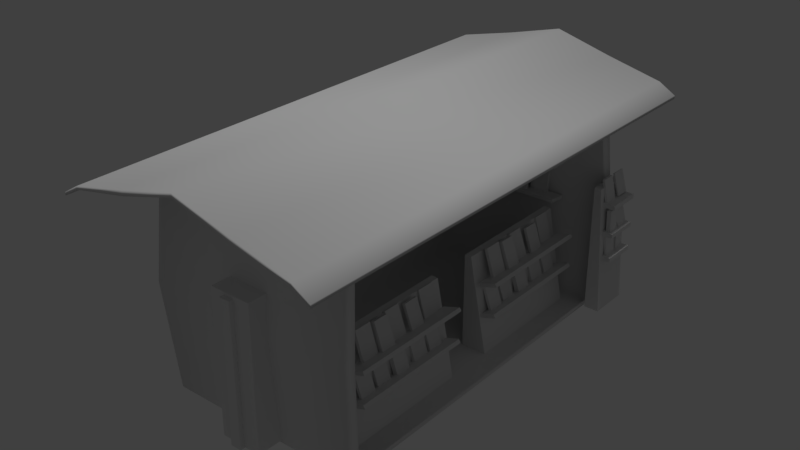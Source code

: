 # Source: 12.blend  (saved by Blender 2.79.0; exported with 4.5.12 LTS)
import bpy
from mathutils import Matrix  # noqa: F401  (used for matrix-valued properties, if any)

bpy.ops.wm.read_factory_settings(use_empty=True)
scene = bpy.context.scene
scene.name = 'Scene'

# ---- collections
col_collection_1 = bpy.data.collections.new('Collection 1'); scene.collection.children.link(col_collection_1)

# ---- materials (node trees are filled in below, after node groups)
mat_material = bpy.data.materials.new('Material')
mat_material.alpha_threshold = 0.0
mat_material.use_transparent_shadow = False
mat_material.roughness = 0.5
mat_material.specular_intensity = 0.1216

# ---- material node trees

# ---- world
world_world = bpy.data.worlds.new('World'); scene.world = world_world
world_world.color = (0.05088, 0.05088, 0.05088)
world_world.use_sun_shadow = False
world_world.sun_shadow_jitter_overblur = 0.0
world_world.cycles.sampling_method = 'MANUAL'

# ---- lights
light_hemi = bpy.data.lights.new('Hemi', 'SUN')
light_hemi.transmission_factor = 0.0
light_hemi.angle = 0.1993
light_hemi.energy = 1.0
light_hemi.shadow_buffer_clip_start = 0.5
light_hemi.shadow_soft_size = 0.1
light_hemi.shadow_cascade_max_distance = 1000.0

# ---- meshes
me_cube_001 = bpy.data.meshes.new('Cube.001')
me_cube_001.from_pydata([(-2.478, -4.504, -0.1097), (-2.478, -4.504, 5.277), (-2.478, 4.504, -0.1097), (-2.478, 4.504, 5.277), (2.488, -4.504, -0.1097), (2.488, -4.504, 5.277), (2.488, 4.504, -0.1097), (2.488, 4.504, 5.277), (2.488, 4.221, 5.179), (2.488, 4.221, 0.01205), (2.488, -4.221, 0.01205), (2.488, -4.221, 5.179), (-1.805, 4.221, 5.179), (-1.805, 4.221, 0.01205), (-1.805, -4.221, 0.01205), (-1.805, -4.221, 5.179), (-2.478, 0.0, -0.1097), (-2.478, 0.0, 5.259), (2.488, 0.0, -0.1097), (2.488, 0.0, 5.259), (2.488, 0.0, 0.01205), (2.488, 0.0, 5.218), (-1.805, 0.0, 0.01205), (-1.805, 0.0, 5.218), (-2.596, -4.748, 2.638), (-2.596, 4.748, 2.638), (2.639, 4.748, 2.638), (2.639, -4.748, 2.638), (2.639, 4.45, 2.592), (2.639, -4.45, 2.592), (-1.887, 4.45, 2.592), (-1.887, -4.45, 2.592), (-1.887, 0.0, 2.707), (-2.596, 0.0, 2.827), (1.353, -3.768, -0.004249), (1.353, -3.768, 2.379), (1.353, -0.5549, -0.004249), (1.353, -0.5549, 2.379), (1.99, -3.768, -0.004249), (1.523, -3.768, 2.379), (1.99, -0.5549, -0.004249), (1.523, -0.5549, 2.379), (1.779, -3.72, 0.8824), (1.729, -3.72, 0.9597), (1.779, -0.5948, 0.8824), (1.729, -0.5948, 0.9597), (2.211, -3.72, 1.031), (2.161, -3.72, 1.108), (2.211, -0.5948, 1.031), (2.161, -0.5948, 1.108), (-1.635, -4.052, 2.445), (-1.636, -4.036, 2.536), (1.49, -4.024, 2.457), (1.489, -4.008, 2.548), (-1.631, -4.508, 2.412), (-1.632, -4.492, 2.503), (1.494, -4.48, 2.425), (1.494, -4.464, 2.515), (1.82, -1.768, 0.9598), (1.591, -1.768, 1.662), (1.82, -1.324, 0.9598), (1.591, -1.324, 1.662), (1.896, -1.768, 0.9845), (1.667, -1.768, 1.687), (1.896, -1.324, 0.9845), (1.667, -1.324, 1.687), (0.6538, 4.358, 2.467), (0.6548, 4.442, 3.246), (1.128, 4.353, 2.466), (1.129, 4.438, 3.246), (0.6531, 4.273, 2.474), (0.654, 4.357, 3.254), (1.127, 4.268, 2.474), (1.128, 4.353, 3.254), (-0.07379, -4.22, 2.506), (-0.0728, -4.319, 3.284), (0.4002, -4.225, 2.505), (0.4012, -4.323, 3.283), (-0.07457, -4.305, 2.494), (-0.07358, -4.404, 3.272), (0.3994, -4.309, 2.493), (0.4004, -4.408, 3.271), (-1.909, -4.228, 2.698), (-1.928, -4.228, 2.789), (-1.909, 4.212, 2.698), (-1.928, 4.212, 2.789), (-1.452, -4.228, 2.678), (-1.471, -4.228, 2.769), (-1.452, 4.212, 2.678), (-1.471, 4.212, 2.769), (-1.772, -3.49, 2.711), (-1.822, -3.492, 3.494), (-1.786, -3.963, 2.708), (-1.837, -3.966, 3.491), (-1.828, -3.487, 2.7), (-1.879, -3.49, 3.483), (-1.843, -3.961, 2.697), (-1.893, -3.964, 3.48), (-2.847, -6.198, 5.198), (2.885, -6.198, 5.198), (-2.847, 6.171, 5.198), (2.885, 6.171, 5.198), (0.01884, -6.198, 5.907), (0.01884, 6.171, 5.907), (-1.414, 6.171, 5.5), (-1.414, -6.198, 5.5), (1.452, -6.198, 5.5), (1.452, 6.171, 5.5), (-2.847, 6.171, 5.276), (-2.847, -6.198, 5.276), (1.452, -6.198, 5.62), (2.885, -6.198, 5.276), (2.885, 6.171, 5.276), (-1.414, 6.171, 5.62), (-1.414, -6.198, 5.62), (0.01884, -6.198, 6.005), (1.452, 6.171, 5.62), (0.01884, 6.171, 6.005), (0.005416, 4.504, -0.1097), (0.005416, 4.504, 5.887), (0.005416, -4.504, -0.1097), (0.005416, -4.504, 5.887), (0.02141, -4.748, 2.638), (0.02141, 4.748, 2.638), (-3.269, 6.171, 4.946), (-3.269, -6.198, 4.946), (3.306, -6.198, 4.946), (3.306, 6.171, 4.946), (-3.269, 6.171, 5.024), (-3.269, -6.198, 5.024), (3.306, -6.198, 5.024), (3.306, 6.171, 5.024), (-0.3962, -5.166, -0.01773), (-0.3962, -5.166, 3.535), (-0.3962, -4.473, -0.01773), (-0.3962, -4.542, 3.535), (0.633, -5.166, -0.01773), (0.633, -5.166, 3.535), (0.633, -4.473, -0.01773), (0.633, -4.542, 3.535), (0.8741, -4.868, 4.57), (0.8741, -4.868, 5.183), (0.8741, -4.468, 4.57), (0.8741, -4.468, 5.183), (2.464, -4.868, 4.57), (2.464, -4.868, 5.183), (2.464, -4.468, 4.57), (2.464, -4.468, 5.183), (-0.05751, -5.277, -0.04064), (-0.05751, -5.277, 3.461), (-0.05751, -5.007, -0.04064), (-0.05751, -5.007, 3.461), (0.2127, -5.277, -0.04064), (0.2127, -5.277, 3.461), (0.2127, -5.007, -0.04064), (0.2127, -5.007, 3.461), (2.619, 3.962, -0.0161), (2.619, 3.962, 3.211), (2.619, 5.006, -0.0161), (2.619, 5.006, 3.211), (2.996, 3.962, -0.0161), (2.798, 3.962, 3.211), (2.996, 5.006, -0.0161), (2.798, 5.006, 3.211), (2.77, 4.065, 1.349), (2.77, 4.065, 1.459), (2.77, 4.949, 1.349), (2.77, 4.949, 1.459), (3.135, 4.065, 1.349), (3.135, 4.065, 1.459), (3.135, 4.949, 1.349), (3.135, 4.949, 1.459), (2.86, 4.598, 1.404), (2.84, 4.598, 1.971), (2.86, 4.888, 1.404), (2.84, 4.888, 1.971), (2.968, 4.598, 1.408), (2.949, 4.598, 1.975), (2.968, 4.888, 1.408), (2.949, 4.888, 1.975), (-1.909, -4.228, 3.576), (-1.928, -4.228, 3.667), (-1.909, 4.212, 3.576), (-1.928, 4.212, 3.667), (-1.452, -4.228, 3.556), (-1.471, -4.228, 3.647), (-1.452, 4.212, 3.556), (-1.471, 4.212, 3.647), (-1.909, -4.228, 4.323), (-1.928, -4.228, 4.413), (-1.909, 4.212, 4.323), (-1.928, 4.212, 4.413), (-1.452, -4.228, 4.303), (-1.471, -4.228, 4.393), (-1.452, 4.212, 4.303), (-1.471, 4.212, 4.393), (-1.772, 1.876, 2.711), (-1.822, 1.873, 3.494), (-1.786, 1.402, 2.708), (-1.837, 1.399, 3.491), (-1.828, 1.878, 2.7), (-1.879, 1.875, 3.483), (-1.843, 1.404, 2.697), (-1.893, 1.402, 3.48), (-1.772, 2.529, 2.711), (-1.822, 2.526, 3.494), (-1.786, 2.055, 2.708), (-1.837, 2.052, 3.491), (-1.828, 2.531, 2.7), (-1.879, 2.529, 3.483), (-1.843, 2.058, 2.697), (-1.893, 2.055, 3.48), (-1.772, -1.099, 2.711), (-1.822, -1.102, 3.494), (-1.786, -1.573, 2.708), (-1.837, -1.576, 3.491), (-1.828, -1.096, 2.7), (-1.879, -1.099, 3.483), (-1.843, -1.57, 2.697), (-1.893, -1.573, 3.48), (-1.772, -0.4372, 2.711), (-1.822, -0.44, 3.494), (-1.786, -0.911, 2.708), (-1.837, -0.9138, 3.491), (-1.828, -0.4346, 2.7), (-1.879, -0.4374, 3.483), (-1.843, -0.9084, 2.697), (-1.893, -0.9112, 3.48), (-1.772, 0.8809, 3.563), (-1.822, 0.8781, 4.346), (-1.786, 0.4071, 3.561), (-1.837, 0.4043, 4.344), (-1.828, 0.8836, 3.553), (-1.879, 0.8807, 4.336), (-1.843, 0.4098, 3.55), (-1.893, 0.4069, 4.333), (-1.772, -1.96, 3.563), (-1.822, -1.963, 4.346), (-1.786, -2.434, 3.561), (-1.837, -2.437, 4.344), (-1.828, -1.957, 3.553), (-1.879, -1.96, 4.336), (-1.843, -2.431, 3.55), (-1.893, -2.434, 4.333), (-1.807, 0.04861, 4.419), (-1.786, 0.04577, 5.203), (-1.822, -0.4252, 4.417), (-1.801, -0.428, 5.202), (-1.864, 0.05126, 4.414), (-1.843, 0.04841, 5.198), (-1.879, -0.4225, 4.412), (-1.858, -0.4254, 5.196), (-1.807, 3.126, 4.419), (-1.786, 3.123, 5.203), (-1.822, 2.653, 4.417), (-1.801, 2.65, 5.202), (-1.864, 3.129, 4.414), (-1.843, 3.126, 5.198), (-1.879, 2.655, 4.412), (-1.858, 2.652, 5.196), (-1.807, 0.9744, 4.419), (-1.786, 0.9715, 5.203), (-1.822, 0.5006, 4.417), (-1.801, 0.4977, 5.202), (-1.864, 0.977, 4.414), (-1.843, 0.9742, 5.198), (-1.879, 0.5032, 4.412), (-1.858, 0.5004, 5.196), (-1.807, -3.095, 4.419), (-1.786, -3.097, 5.203), (-1.822, -3.568, 4.417), (-1.801, -3.571, 5.202), (-1.864, -3.092, 4.414), (-1.843, -3.095, 5.198), (-1.879, -3.566, 4.412), (-1.858, -3.569, 5.196), (-1.635, -4.058, 3.347), (-1.636, -4.031, 3.436), (1.49, -4.028, 3.356), (1.489, -4.002, 3.445), (-1.631, -4.514, 3.367), (-1.632, -4.488, 3.455), (1.494, -4.485, 3.376), (1.494, -4.459, 3.464), (-1.635, -4.058, 4.14), (-1.636, -4.031, 4.228), (1.49, -4.028, 4.149), (1.489, -4.002, 4.237), (-1.631, -4.514, 4.159), (-1.632, -4.488, 4.248), (1.494, -4.485, 4.168), (1.494, -4.459, 4.257), (-1.635, 4.002, 2.445), (-1.636, 3.986, 2.536), (1.49, 3.974, 2.457), (1.489, 3.958, 2.548), (-1.631, 4.458, 2.412), (-1.632, 4.442, 2.503), (1.494, 4.43, 2.425), (1.494, 4.414, 2.515), (-1.635, 4.008, 3.347), (-1.636, 3.981, 3.436), (1.49, 3.978, 3.356), (1.489, 3.952, 3.445), (-1.631, 4.464, 3.367), (-1.632, 4.438, 3.455), (1.494, 4.435, 3.376), (1.494, 4.409, 3.464), (-1.635, 4.008, 4.14), (-1.636, 3.981, 4.228), (1.49, 3.978, 4.149), (1.489, 3.952, 4.237), (-1.631, 4.464, 4.159), (-1.632, 4.438, 4.248), (1.494, 4.435, 4.168), (1.494, 4.409, 4.257), (-0.8443, 4.358, 2.467), (-0.8433, 4.442, 3.246), (-0.3703, 4.353, 2.466), (-0.3693, 4.438, 3.246), (-0.8451, 4.273, 2.474), (-0.8441, 4.357, 3.254), (-0.3711, 4.268, 2.474), (-0.3701, 4.353, 3.254), (-0.01074, 4.388, 3.444), (-0.009752, 4.329, 4.226), (0.4633, 4.384, 3.443), (0.4643, 4.325, 4.225), (-0.01152, 4.303, 3.436), (-0.01053, 4.244, 4.218), (0.4625, 4.299, 3.435), (0.4635, 4.24, 4.217), (-1.421, 4.388, 4.14), (-1.42, 4.329, 4.922), (-0.9473, 4.384, 4.139), (-0.9463, 4.325, 4.921), (-1.422, 4.303, 4.132), (-1.421, 4.244, 4.914), (-0.9481, 4.299, 4.131), (-0.9471, 4.24, 4.913), (0.7925, 4.358, 4.183), (0.7935, 4.284, 4.964), (1.267, 4.354, 4.182), (1.268, 4.28, 4.963), (0.7918, 4.274, 4.173), (0.7928, 4.2, 4.954), (1.266, 4.269, 4.172), (1.267, 4.195, 4.953), (1.779, -3.72, 1.683), (1.729, -3.72, 1.761), (1.779, -0.5948, 1.683), (1.729, -0.5948, 1.761), (2.211, -3.72, 1.832), (2.161, -3.72, 1.909), (2.211, -0.5948, 1.832), (2.161, -0.5948, 1.909), (1.82, -3.368, 1.749), (1.591, -3.368, 2.452), (1.82, -2.924, 1.749), (1.591, -2.924, 2.452), (1.896, -3.368, 1.774), (1.667, -3.368, 2.477), (1.896, -2.924, 1.774), (1.667, -2.924, 2.477), (2.77, 4.065, 1.995), (2.77, 4.065, 2.105), (2.77, 4.949, 1.995), (2.77, 4.949, 2.105), (3.135, 4.065, 1.995), (3.135, 4.065, 2.105), (3.135, 4.949, 1.995), (3.135, 4.949, 2.105), (2.77, 4.065, 2.739), (2.77, 4.065, 2.849), (2.77, 4.949, 2.739), (2.77, 4.949, 2.849), (3.135, 4.065, 2.739), (3.135, 4.065, 2.849), (3.135, 4.949, 2.739), (3.135, 4.949, 2.849), (2.921, 4.15, 2.051), (2.901, 4.15, 2.63), (2.921, 4.446, 2.051), (2.901, 4.446, 2.63), (3.032, 4.15, 2.054), (3.012, 4.15, 2.634), (3.032, 4.446, 2.054), (3.012, 4.446, 2.634), (0.9778, -4.2, 4.162), (0.9788, -4.179, 4.946), (1.452, -4.204, 4.161), (1.453, -4.183, 4.945), (0.977, -4.285, 4.162), (0.978, -4.264, 4.947), (1.451, -4.29, 4.162), (1.452, -4.269, 4.946), (-1.085, -4.224, 3.37), (-1.084, -4.268, 4.154), (-0.611, -4.229, 3.369), (-0.61, -4.272, 4.153), (-1.086, -4.31, 3.364), (-1.085, -4.353, 4.148), (-0.6118, -4.314, 3.363), (-0.6108, -4.357, 4.147), (-1.795, -3.175, 3.664), (-1.832, -3.174, 4.348), (-1.798, -2.762, 3.664), (-1.836, -2.761, 4.347), (-1.869, -3.176, 3.659), (-1.907, -3.175, 4.342), (-1.872, -2.762, 3.658), (-1.91, -2.761, 4.342), (-1.795, 1.114, 3.664), (-1.832, 1.115, 4.348), (-1.798, 1.527, 3.664), (-1.836, 1.528, 4.347), (-1.869, 1.113, 3.659), (-1.907, 1.114, 4.342), (-1.872, 1.527, 3.658), (-1.91, 1.528, 4.342), (-1.795, -0.174, 2.766), (-1.832, -0.1732, 3.449), (-1.798, 0.2395, 2.765), (-1.836, 0.2403, 3.448), (-1.869, -0.1747, 2.76), (-1.907, -0.1738, 3.444), (-1.872, 0.2388, 2.76), (-1.91, 0.2397, 3.443), (-1.74, -0.9982, 4.357), (-1.777, -0.9973, 5.041), (-1.743, -0.5847, 4.356), (-1.781, -0.5838, 5.04), (-1.814, -0.9989, 4.352), (-1.852, -0.998, 5.035), (-1.818, -0.5854, 4.351), (-1.855, -0.5845, 5.034), (-1.74, 3.262, 4.357), (-1.777, 3.262, 5.041), (-1.743, 3.675, 4.356), (-1.781, 3.676, 5.04), (-1.814, 3.261, 4.352), (-1.852, 3.262, 5.035), (-1.818, 3.674, 4.351), (-1.855, 3.675, 5.034), (0.6398, 4.111, 2.515), (0.639, 4.149, 3.198), (0.2263, 4.115, 2.514), (0.2254, 4.153, 3.197), (0.6405, 4.185, 2.509), (0.6396, 4.223, 3.193), (0.227, 4.189, 2.509), (0.2261, 4.227, 3.192), (-0.8624, 4.203, 3.428), (-0.8633, 4.241, 4.111), (-1.276, 4.207, 3.427), (-1.277, 4.244, 4.111), (-0.8618, 4.277, 3.423), (-0.8626, 4.315, 4.106), (-1.275, 4.281, 3.422), (-1.276, 4.319, 4.105), (-0.165, 4.203, 4.23), (-0.1659, 4.241, 4.913), (-0.5785, 4.207, 4.229), (-0.5794, 4.244, 4.912), (-0.1643, 4.277, 4.224), (-0.1652, 4.315, 4.907), (-0.5779, 4.281, 4.223), (-0.5787, 4.319, 4.907), (-0.5854, 4.182, 4.097), (-0.5854, 4.126, 3.421), (-0.1901, 4.182, 4.097), (-0.1901, 4.126, 3.421), (-0.5854, 4.298, 4.077), (-0.5854, 4.242, 3.401), (-0.1901, 4.298, 4.077), (-0.1901, 4.242, 3.401), (1.828, -1.968, 1.785), (1.595, -1.969, 2.428), (1.825, -2.381, 1.783), (1.592, -2.382, 2.426), (1.759, -1.967, 1.758), (1.526, -1.968, 2.402), (1.755, -2.381, 1.756), (1.522, -2.382, 2.4), (1.988, -3.096, 0.9366), (1.755, -3.097, 1.58), (1.985, -3.51, 0.9348), (1.751, -3.511, 1.578), (1.918, -3.096, 0.91), (1.685, -3.097, 1.554), (1.915, -3.509, 0.9082), (1.682, -3.51, 1.552), (2.991, 4.5, 1.412), (2.935, 4.499, 1.974), (2.988, 4.158, 1.411), (2.932, 4.157, 1.974), (2.93, 4.5, 1.405), (2.874, 4.5, 1.967), (2.927, 4.159, 1.404), (2.871, 4.158, 1.966), (0.9046, -4.215, 3.406), (0.9074, -4.265, 4.189), (1.378, -4.229, 3.403), (1.381, -4.28, 4.186), (0.902, -4.271, 3.395), (0.9048, -4.322, 4.178), (1.376, -4.286, 3.392), (1.379, -4.336, 4.175), (-0.6587, -4.18, 4.179), (-0.6559, -4.23, 4.961), (-0.1849, -4.195, 4.176), (-0.182, -4.245, 4.959), (-0.6613, -4.237, 4.168), (-0.6585, -4.287, 4.951), (-0.1875, -4.251, 4.165), (-0.1847, -4.301, 4.948), (1.114, 4.238, 3.38), (1.112, 4.283, 4.073), (0.6945, 4.251, 3.377), (0.692, 4.296, 4.071), (1.117, 4.288, 3.37), (1.114, 4.333, 4.064), (0.6968, 4.301, 3.368), (0.6943, 4.346, 4.062), (1.768, -0.8403, 1.748), (1.578, -0.8428, 2.417), (1.756, -1.26, 1.743), (1.566, -1.263, 2.412), (1.721, -0.838, 1.728), (1.531, -0.8405, 2.397), (1.709, -1.258, 1.723), (1.519, -1.26, 2.392), (2.949, 4.913, 2.876), (2.792, 4.91, 3.428), (2.94, 4.566, 2.872), (2.783, 4.564, 3.424), (2.911, 4.914, 2.86), (2.754, 4.912, 3.412), (2.901, 4.568, 2.856), (2.744, 4.566, 3.407), (-1.821, 2.991, 3.562), (-1.9, 2.992, 4.24), (-1.817, 3.403, 3.562), (-1.896, 3.404, 4.24), (-1.747, 2.99, 3.569), (-1.826, 2.991, 4.248), (-1.744, 3.403, 3.569), (-1.822, 3.404, 4.248), (-1.821, -3.396, 2.712), (-1.903, -3.396, 3.417), (-1.817, -2.968, 2.712), (-1.899, -2.967, 3.417), (-1.744, -3.397, 2.72), (-1.826, -3.396, 3.424), (-1.741, -2.969, 2.72), (-1.822, -2.968, 3.424), (-1.821, 0.4111, 2.712), (-1.903, 0.412, 3.417), (-1.817, 0.8397, 2.712), (-1.899, 0.8406, 3.417), (-1.744, 0.4104, 2.72), (-1.826, 0.4113, 3.424), (-1.741, 0.839, 2.72), (-1.822, 0.8399, 3.424), (-1.821, -1.744, 3.597), (-1.903, -1.744, 4.301), (-1.817, -1.316, 3.597), (-1.899, -1.315, 4.301), (-1.744, -1.745, 3.604), (-1.826, -1.744, 4.309), (-1.741, -1.317, 3.604), (-1.822, -1.316, 4.309), (-1.825, 1.295, 4.384), (-1.859, 1.296, 5.092), (-1.821, 1.724, 4.383), (-1.855, 1.725, 5.092), (-1.748, 1.295, 4.386), (-1.782, 1.296, 5.095), (-1.744, 1.723, 4.386), (-1.778, 1.724, 5.094), (-1.825, -4.082, 4.384), (-1.859, -4.081, 5.092), (-1.821, -3.653, 4.383), (-1.855, -3.652, 5.092), (-1.748, -4.082, 4.386), (-1.782, -4.081, 5.095), (-1.744, -3.654, 4.386), (-1.778, -3.653, 5.094), (0.776, -4.333, 3.366), (0.7751, -4.367, 4.074), (0.3474, -4.329, 3.365), (0.3465, -4.364, 4.074), (0.7767, -4.256, 3.368), (0.7758, -4.29, 4.077), (0.3481, -4.252, 3.368), (0.3473, -4.286, 4.076), (1.411, -4.333, 2.517), (1.41, -4.367, 3.226), (0.9825, -4.329, 2.517), (0.9816, -4.364, 3.225), (1.412, -4.256, 2.519), (1.411, -4.29, 3.228), (0.9832, -4.252, 2.519), (0.9823, -4.286, 3.228), (-1.057, -4.333, 2.517), (-1.058, -4.367, 3.226), (-1.486, -4.329, 2.517), (-1.487, -4.364, 3.225), (-1.056, -4.256, 2.519), (-1.057, -4.29, 3.228), (-1.485, -4.252, 2.519), (-1.486, -4.286, 3.228), (1.832, -2.565, 0.9919), (1.613, -2.566, 1.607), (1.835, -2.96, 0.9925), (1.617, -2.96, 1.608), (1.899, -2.564, 1.014), (1.68, -2.565, 1.63), (1.903, -2.959, 1.015), (1.684, -2.96, 1.631), (1.832, -0.8546, 0.9919), (1.613, -0.8554, 1.607), (1.835, -1.249, 0.9925), (1.617, -1.25, 1.608), (1.899, -0.8539, 1.014), (1.68, -0.8547, 1.63), (1.903, -1.249, 1.015), (1.684, -1.249, 1.631), (2.967, 4.903, 2.02), (2.811, 4.902, 2.605), (2.97, 4.537, 2.02), (2.815, 4.536, 2.606), (3.031, 4.904, 2.036), (2.875, 4.903, 2.621), (3.034, 4.538, 2.036), (2.879, 4.537, 2.621), (-1.839, -2.876, 2.779), (-1.913, -2.876, 3.514), (-1.839, -2.432, 2.779), (-1.913, -2.432, 3.514), (-1.759, -2.876, 2.787), (-1.833, -2.876, 3.522), (-1.759, -2.432, 2.787), (-1.833, -2.432, 3.522), (-1.861, 2.63, 2.78), (-1.89, 2.63, 3.518), (-1.861, 3.074, 2.78), (-1.89, 3.074, 3.518), (-1.781, 2.63, 2.783), (-1.81, 2.63, 3.521), (-1.781, 3.074, 2.783), (-1.81, 3.074, 3.521), (-1.867, 1.672, 3.565), (-1.88, 1.672, 4.262), (-1.867, 2.091, 3.565), (-1.88, 2.091, 4.262), (-1.792, 1.672, 3.566), (-1.804, 1.672, 4.263), (-1.792, 2.091, 3.566), (-1.804, 2.091, 4.263), (-1.867, -1.095, 3.565), (-1.88, -1.095, 4.262), (-1.867, -0.6762, 3.565), (-1.88, -0.6762, 4.262), (-1.792, -1.095, 3.566), (-1.804, -1.095, 4.263), (-1.792, -0.6762, 3.566), (-1.804, -0.6762, 4.263), (-1.867, -2.173, 4.391), (-1.88, -2.173, 5.088), (-1.867, -1.754, 4.391), (-1.88, -1.754, 5.088), (-1.792, -2.173, 4.392), (-1.804, -2.173, 5.089), (-1.792, -1.754, 4.392), (-1.804, -1.754, 5.089), (0.8873, -4.251, 4.224), (0.8873, -4.263, 4.921), (0.4683, -4.251, 4.224), (0.4683, -4.263, 4.921), (0.8873, -4.175, 4.225), (0.8873, -4.188, 4.922), (0.4683, -4.175, 4.225), (0.4683, -4.188, 4.922), (-0.8012, -4.251, 4.224), (-0.8012, -4.263, 4.921), (-1.22, -4.251, 4.224), (-1.22, -4.263, 4.921), (-0.8012, -4.175, 4.225), (-0.8012, -4.188, 4.922), (-1.22, -4.175, 4.225), (-1.22, -4.188, 4.922), (-0.1965, -4.379, 2.521), (-0.1965, -4.391, 3.219), (-0.6156, -4.379, 2.521), (-0.6156, -4.391, 3.219), (-0.1965, -4.303, 2.523), (-0.1965, -4.316, 3.22), (-0.6156, -4.303, 2.523), (-0.6156, -4.316, 3.22), (2.853, 4.112, 2.814), (2.723, 4.112, 3.391), (2.853, 4.467, 2.814), (2.723, 4.467, 3.391), (2.916, 4.112, 2.828), (2.786, 4.112, 3.405), (2.916, 4.467, 2.828), (2.786, 4.467, 3.405), (1.855, -2.875, 1.787), (1.627, -2.875, 2.426), (1.855, -2.479, 1.787), (1.627, -2.479, 2.426), (1.962, -2.875, 1.837), (1.734, -2.875, 2.475), (1.962, -2.479, 1.837), (1.734, -2.479, 2.475), (1.855, -2.414, 0.9701), (1.627, -2.414, 1.609), (1.855, -2.019, 0.9701), (1.627, -2.019, 1.609), (1.962, -2.414, 1.02), (1.734, -2.414, 1.658), (1.962, -2.019, 1.02), (1.734, -2.019, 1.658), (-1.729, -2.348, 2.782), (-1.852, -2.348, 3.449), (-1.729, -1.953, 2.782), (-1.852, -1.953, 3.449), (-1.616, -2.348, 2.814), (-1.739, -2.348, 3.481), (-1.616, -1.953, 2.814), (-1.739, -1.953, 3.481), (-1.745, 0.9244, 2.748), (-1.838, 0.9244, 3.42), (-1.745, 1.32, 2.748), (-1.838, 1.32, 3.42), (-1.63, 0.9244, 2.775), (-1.723, 0.9244, 3.446), (-1.63, 1.32, 2.775), (-1.723, 1.32, 3.446), (-1.745, 3.169, 2.748), (-1.838, 3.169, 3.42), (-1.745, 3.564, 2.748), (-1.838, 3.564, 3.42), (-1.63, 3.169, 2.775), (-1.723, 3.169, 3.446), (-1.63, 3.564, 2.775), (-1.723, 3.564, 3.446), (-1.745, 2.159, 3.57), (-1.838, 2.159, 4.242), (-1.745, 2.555, 3.57), (-1.838, 2.555, 4.242), (-1.63, 2.159, 3.597), (-1.723, 2.159, 4.269), (-1.63, 2.555, 3.597), (-1.723, 2.555, 4.269), (-1.745, -0.582, 3.57), (-1.838, -0.582, 4.242), (-1.745, -0.1867, 3.57), (-1.838, -0.1867, 4.242), (-1.63, -0.582, 3.597), (-1.723, -0.582, 4.269), (-1.63, -0.1867, 3.597), (-1.723, -0.1867, 4.269), (-1.745, -2.941, 4.365), (-1.838, -2.941, 5.037), (-1.745, -2.546, 4.365), (-1.838, -2.546, 5.037), (-1.63, -2.941, 4.392), (-1.723, -2.941, 5.064), (-1.63, -2.546, 4.392), (-1.723, -2.546, 5.064), (-1.745, -3.638, 3.612), (-1.838, -3.638, 4.284), (-1.745, -3.243, 3.612), (-1.838, -3.243, 4.284), (-1.63, -3.638, 3.639), (-1.723, -3.638, 4.31), (-1.63, -3.243, 3.639), (-1.723, -3.243, 4.31), (-1.745, 1.822, 4.35), (-1.838, 1.822, 5.022), (-1.745, 2.217, 4.35), (-1.838, 2.217, 5.022), (-1.63, 1.822, 4.377), (-1.723, 1.822, 5.049), (-1.63, 2.217, 4.377), (-1.723, 2.217, 5.049), (0.3154, -4.267, 4.202), (0.3154, -4.324, 4.878), (-0.07988, -4.267, 4.202), (-0.07988, -4.324, 4.878), (0.3154, -4.151, 4.223), (0.3154, -4.207, 4.899), (-0.07988, -4.151, 4.223), (-0.07988, -4.207, 4.899), (-1.358, 4.182, 3.176), (-1.358, 4.126, 2.5), (-0.9626, 4.182, 3.176), (-0.9626, 4.126, 2.5), (-1.358, 4.298, 3.155), (-1.358, 4.242, 2.48), (-0.9626, 4.298, 3.155), (-0.9626, 4.242, 2.48), (0.8741, 4.884, 4.57), (0.8741, 4.884, 5.183), (0.8741, 4.484, 4.57), (0.8741, 4.484, 5.183), (2.464, 4.884, 4.57), (2.464, 4.884, 5.183), (2.464, 4.484, 4.57), (2.464, 4.484, 5.183), (0.2772, -4.267, 3.389), (0.2772, -4.324, 4.065), (-0.1181, -4.267, 3.389), (-0.1181, -4.324, 4.065), (0.2772, -4.151, 3.41), (0.2772, -4.207, 4.085), (-0.1181, -4.151, 3.41), (-0.1181, -4.207, 4.085), (0.8498, -4.407, 2.482), (0.8498, -4.464, 3.158), (0.4545, -4.407, 2.482), (0.4545, -4.464, 3.158), (0.8498, -4.291, 2.503), (0.8498, -4.347, 3.178), (0.4545, -4.291, 2.503), (0.4545, -4.347, 3.178), (1.832, -1.458, 1.754), (1.613, -1.459, 2.37), (1.835, -1.853, 1.755), (1.617, -1.854, 2.371), (1.899, -1.457, 1.777), (1.68, -1.458, 2.393), (1.903, -1.852, 1.778), (1.684, -1.853, 2.393), (1.0, 4.701, 2.02), (1.001, 4.711, 2.804), (1.474, 4.705, 2.019), (1.475, 4.715, 2.803), (0.9994, 4.786, 2.017), (1.0, 4.796, 2.802), (1.473, 4.79, 2.016), (1.474, 4.8, 2.801), (-1.635, 4.927, 1.995), (-1.636, 4.943, 2.086), (1.49, 4.956, 2.007), (1.489, 4.972, 2.098), (-1.631, 4.602, 1.962), (-1.632, 4.618, 2.053), (1.494, 4.63, 1.974), (1.494, 4.646, 2.065), (-1.635, 4.922, 2.897), (-1.636, 4.948, 2.985), (1.49, 4.952, 2.905), (1.489, 4.978, 2.994), (-1.631, 4.596, 2.916), (-1.632, 4.622, 3.005), (1.494, 4.625, 2.925), (1.494, 4.651, 3.013), (-1.635, 4.922, 3.689), (-1.636, 4.948, 3.778), (1.49, 4.952, 3.698), (1.489, 4.978, 3.786), (-1.631, 4.596, 3.709), (-1.632, 4.622, 3.797), (1.494, 4.625, 3.717), (1.494, 4.651, 3.806), (-0.498, 4.7, 2.02), (-0.497, 4.711, 2.804), (-0.02396, 4.705, 2.019), (-0.02297, 4.715, 2.803), (-0.4987, 4.786, 2.017), (-0.4978, 4.796, 2.802), (-0.02474, 4.79, 2.016), (-0.02375, 4.8, 2.801), (-0.01074, 4.693, 2.985), (-0.009752, 4.569, 3.759), (0.4633, 4.697, 2.985), (0.4643, 4.573, 3.759), (-0.01152, 4.771, 2.993), (-0.01053, 4.703, 3.775), (0.4625, 4.776, 2.993), (0.4635, 4.708, 3.775), (-1.421, 4.693, 3.681), (-1.42, 4.569, 4.455), (-0.9473, 4.697, 3.681), (-0.9463, 4.573, 4.455), (-1.422, 4.777, 3.693), (-1.421, 4.653, 4.467), (-0.9481, 4.782, 3.693), (-0.9471, 4.658, 4.467), (0.7925, 4.723, 3.722), (0.7935, 4.613, 4.499), (1.267, 4.727, 3.722), (1.268, 4.617, 4.498), (0.7918, 4.807, 3.732), (0.7928, 4.698, 4.509), (1.266, 4.812, 3.732), (1.267, 4.702, 4.509), (0.6398, 4.831, 2.064), (0.639, 4.793, 2.747), (0.2263, 4.827, 2.063), (0.2254, 4.789, 2.747), (0.6405, 4.757, 2.059), (0.6396, 4.719, 2.742), (0.227, 4.753, 2.058), (0.2261, 4.715, 2.741), (-0.8624, 4.857, 2.977), (-0.8633, 4.819, 3.661), (-1.276, 4.853, 2.977), (-1.277, 4.816, 3.66), (-0.8618, 4.783, 2.972), (-0.8626, 4.745, 3.655), (-1.275, 4.779, 2.971), (-1.276, 4.741, 3.655), (-0.165, 4.765, 3.779), (-0.1659, 4.728, 4.462), (-0.5785, 4.762, 3.778), (-0.5794, 4.724, 4.461), (-0.1643, 4.691, 3.773), (-0.1652, 4.653, 4.457), (-0.5779, 4.687, 3.773), (-0.5787, 4.65, 4.456), (-0.5854, 4.791, 3.646), (-0.5854, 4.848, 2.971), (-0.1901, 4.791, 3.646), (-0.1901, 4.848, 2.971), (-0.5854, 4.675, 3.626), (-0.5854, 4.731, 2.95), (-0.1901, 4.675, 3.626), (-0.1901, 4.731, 2.95), (1.114, 4.822, 2.929), (1.112, 4.777, 3.623), (0.6945, 4.809, 2.926), (0.692, 4.764, 3.62), (1.117, 4.771, 2.92), (1.114, 4.727, 3.613), (0.6968, 4.759, 2.917), (0.6943, 4.714, 3.611), (-1.358, 4.791, 2.725), (-1.358, 4.848, 2.049), (-0.9626, 4.791, 2.725), (-0.9626, 4.848, 2.049), (-1.358, 4.675, 2.705), (-1.358, 4.731, 2.029), (-0.9626, 4.675, 2.705), (-0.9626, 4.731, 2.029), (0.1598, 4.182, 4.873), (0.1598, 4.126, 4.197), (0.5552, 4.182, 4.873), (0.5552, 4.126, 4.197), (0.1598, 4.298, 4.852), (0.1598, 4.242, 4.176), (0.5552, 4.298, 4.852), (0.5552, 4.242, 4.176), (0.1598, 4.692, 4.43), (0.1598, 4.749, 3.755), (0.5552, 4.692, 4.43), (0.5552, 4.749, 3.755), (0.1598, 4.576, 4.41), (0.1598, 4.633, 3.734), (0.5552, 4.576, 4.41), (0.5552, 4.633, 3.734), (1.0, 4.701, 0.2503), (1.001, 4.711, 1.035), (1.474, 4.705, 0.2496), (1.475, 4.715, 1.034), (0.9994, 4.786, 0.2478), (1.0, 4.796, 1.032), (1.473, 4.79, 0.247), (1.474, 4.8, 1.032), (-1.635, 4.927, 0.2253), (-1.636, 4.943, 0.3162), (1.49, 4.956, 0.2374), (1.489, 4.972, 0.3283), (-1.631, 4.602, 0.1924), (-1.632, 4.618, 0.2833), (1.494, 4.63, 0.2045), (1.494, 4.646, 0.2954), (-1.635, 4.922, 1.127), (-1.636, 4.948, 1.216), (1.49, 4.952, 1.136), (1.489, 4.978, 1.225), (-1.631, 4.596, 1.147), (-1.632, 4.622, 1.235), (1.494, 4.625, 1.155), (1.494, 4.651, 1.244), (-0.498, 4.7, 0.2503), (-0.497, 4.711, 1.035), (-0.02396, 4.705, 0.2496), (-0.02297, 4.715, 1.034), (-0.4987, 4.786, 0.2477), (-0.4978, 4.796, 1.032), (-0.02474, 4.79, 0.247), (-0.02375, 4.8, 1.032), (-0.01074, 4.693, 1.215), (-0.009752, 4.569, 1.99), (0.4633, 4.697, 1.215), (0.4643, 4.573, 1.99), (-0.01152, 4.771, 1.224), (-0.01053, 4.703, 2.006), (0.4625, 4.776, 1.224), (0.4635, 4.708, 2.005), (-0.8624, 4.857, 1.208), (-0.8633, 4.819, 1.891), (-1.276, 4.853, 1.207), (-1.277, 4.816, 1.891), (-0.8618, 4.783, 1.203), (-0.8626, 4.745, 1.886), (-1.275, 4.779, 1.202), (-1.276, 4.741, 1.885), (-0.5854, 4.791, 1.877), (-0.5854, 4.848, 1.201), (-0.1901, 4.791, 1.877), (-0.1901, 4.848, 1.201), (-0.5854, 4.675, 1.856), (-0.5854, 4.731, 1.181), (-0.1901, 4.675, 1.856), (-0.1901, 4.731, 1.181), (1.114, 4.822, 1.159), (1.112, 4.777, 1.853), (0.6945, 4.809, 1.157), (0.692, 4.764, 1.851), (1.117, 4.771, 1.15), (1.114, 4.727, 1.844), (0.6968, 4.759, 1.148), (0.6943, 4.714, 1.842), (-1.358, 4.791, 0.9558), (-1.358, 4.848, 0.28), (-0.9626, 4.791, 0.9558), (-0.9626, 4.848, 0.28), (-1.358, 4.675, 0.9353), (-1.358, 4.731, 0.2595), (-0.9626, 4.675, 0.9353), (-0.9626, 4.731, 0.2595), (1.353, 0.6488, -0.004249), (1.353, 0.6488, 2.379), (1.353, 3.861, -0.004249), (1.353, 3.861, 2.379), (1.99, 0.6488, -0.004249), (1.523, 0.6488, 2.379), (1.99, 3.861, -0.004249), (1.523, 3.861, 2.379), (1.779, 0.6961, 0.8824), (1.729, 0.6961, 0.9597), (1.779, 3.822, 0.8824), (1.729, 3.822, 0.9597), (2.211, 0.6961, 1.031), (2.161, 0.6961, 1.108), (2.211, 3.822, 1.031), (2.161, 3.822, 1.108), (1.82, 2.648, 0.9598), (1.591, 2.648, 1.662), (1.82, 3.092, 0.9598), (1.591, 3.092, 1.662), (1.896, 2.648, 0.9845), (1.667, 2.648, 1.687), (1.896, 3.092, 0.9845), (1.667, 3.092, 1.687), (1.779, 0.6961, 1.683), (1.729, 0.6961, 1.761), (1.779, 3.822, 1.683), (1.729, 3.822, 1.761), (2.211, 0.6961, 1.832), (2.161, 0.6961, 1.909), (2.211, 3.822, 1.832), (2.161, 3.822, 1.909), (1.82, 1.048, 1.749), (1.591, 1.048, 2.452), (1.82, 1.492, 1.749), (1.591, 1.492, 2.452), (1.896, 1.048, 1.774), (1.667, 1.048, 2.477), (1.896, 1.492, 1.774), (1.667, 1.492, 2.477), (1.828, 2.449, 1.785), (1.595, 2.448, 2.428), (1.825, 2.035, 1.783), (1.592, 2.034, 2.426), (1.759, 2.449, 1.758), (1.526, 2.448, 2.402), (1.755, 2.036, 1.756), (1.522, 2.035, 2.4), (1.988, 1.32, 0.9366), (1.755, 1.319, 1.58), (1.985, 0.9064, 0.9348), (1.751, 0.9055, 1.578), (1.918, 1.321, 0.91), (1.685, 1.32, 1.554), (1.915, 0.9071, 0.9082), (1.682, 0.9062, 1.552), (1.768, 3.576, 1.748), (1.578, 3.574, 2.417), (1.756, 3.156, 1.743), (1.566, 3.154, 2.412), (1.721, 3.578, 1.728), (1.531, 3.576, 2.397), (1.709, 3.159, 1.723), (1.519, 3.156, 2.392), (1.832, 1.852, 0.9919), (1.613, 1.851, 1.607), (1.835, 1.457, 0.9925), (1.617, 1.456, 1.608), (1.899, 1.852, 1.014), (1.68, 1.851, 1.63), (1.903, 1.457, 1.015), (1.684, 1.457, 1.631), (1.832, 3.562, 0.9919), (1.613, 3.561, 1.607), (1.835, 3.167, 0.9925), (1.617, 3.166, 1.608), (1.899, 3.562, 1.014), (1.68, 3.562, 1.63), (1.903, 3.168, 1.015), (1.684, 3.167, 1.631), (1.855, 1.542, 1.787), (1.627, 1.542, 2.426), (1.855, 1.937, 1.787), (1.627, 1.937, 2.426), (1.962, 1.542, 1.837), (1.734, 1.542, 2.475), (1.962, 1.937, 1.837), (1.734, 1.937, 2.475), (1.855, 2.002, 0.9701), (1.627, 2.002, 1.609), (1.855, 2.397, 0.9701), (1.627, 2.397, 1.609), (1.962, 2.002, 1.02), (1.734, 2.002, 1.658), (1.962, 2.397, 1.02), (1.734, 2.397, 1.658), (1.832, 2.958, 1.754), (1.613, 2.957, 2.37), (1.835, 2.564, 1.755), (1.617, 2.563, 2.371), (1.899, 2.959, 1.777), (1.68, 2.958, 2.393), (1.903, 2.564, 1.778), (1.684, 2.563, 2.393)], [], [(33, 17, 3, 25), (123, 119, 7, 26), (19, 5, 11, 21), (122, 121, 1, 24), (21, 11, 15, 23), (26, 7, 8, 28), (27, 4, 10, 29), (18, 6, 9, 20), (32, 23, 15, 31), (28, 8, 12, 30), (29, 10, 14, 31), (20, 9, 13, 22), (10, 20, 22, 14), (30, 12, 23, 32), (4, 18, 20, 10), (8, 21, 23, 12), (7, 19, 21, 8), (24, 1, 17, 33), (0, 24, 33, 16), (13, 30, 32, 22), (11, 29, 31, 15), (9, 28, 30, 13), (22, 32, 31, 14), (5, 27, 29, 11), (6, 26, 28, 9), (120, 122, 24, 0), (118, 123, 26, 6), (16, 33, 25, 2), (34, 35, 37, 36), (36, 37, 41, 40), (40, 41, 39, 38), (38, 39, 35, 34), (41, 37, 35, 39), (44, 45, 49, 48), (48, 49, 47, 46), (44, 48, 46, 42), (49, 45, 43, 47), (42, 46, 47, 43), (50, 51, 53, 52), (52, 53, 57, 56), (52, 56, 54, 50), (57, 53, 51, 55), (50, 54, 55, 51), (60, 61, 65, 64), (64, 65, 63, 62), (62, 63, 59, 58), (65, 61, 59, 63), (68, 69, 73, 72), (72, 73, 71, 70), (70, 71, 67, 66), (73, 69, 67, 71), (74, 75, 77, 76), (76, 77, 81, 80), (78, 79, 75, 74), (81, 77, 75, 79), (84, 85, 89, 88), (88, 89, 87, 86), (86, 87, 83, 82), (84, 88, 86, 82), (89, 85, 83, 87), (90, 91, 93, 92), (92, 93, 97, 96), (94, 95, 91, 90), (97, 93, 91, 95), (106, 107, 101, 99), (105, 104, 103, 102), (98, 100, 104, 105), (102, 103, 107, 106), (110, 111, 112, 116), (114, 115, 117, 113), (109, 114, 113, 108), (115, 110, 116, 117), (106, 99, 111, 110), (98, 105, 114, 109), (107, 103, 117, 116), (101, 112, 131, 127), (104, 100, 108, 113), (102, 106, 110, 115), (98, 109, 129, 125), (103, 104, 113, 117), (105, 102, 115, 114), (101, 107, 116, 112), (2, 25, 123, 118), (4, 27, 122, 120), (27, 5, 121, 122), (25, 3, 119, 123), (126, 127, 131, 130), (124, 125, 129, 128), (111, 99, 126, 130), (112, 111, 130, 131), (99, 101, 127, 126), (109, 108, 128, 129), (108, 100, 124, 128), (100, 98, 125, 124), (132, 133, 135, 134), (138, 139, 137, 136), (136, 137, 133, 132), (139, 135, 133, 137), (140, 141, 143, 142), (146, 147, 145, 144), (144, 145, 141, 140), (142, 146, 144, 140), (147, 143, 141, 145), (148, 149, 151, 150), (154, 155, 153, 152), (152, 153, 149, 148), (155, 151, 149, 153), (156, 157, 159, 158), (158, 159, 163, 162), (162, 163, 161, 160), (160, 161, 157, 156), (163, 159, 157, 161), (166, 167, 171, 170), (170, 171, 169, 168), (168, 169, 165, 164), (166, 170, 168, 164), (171, 167, 165, 169), (174, 175, 179, 178), (178, 179, 177, 176), (176, 177, 173, 172), (179, 175, 173, 177), (182, 183, 187, 186), (186, 187, 185, 184), (184, 185, 181, 180), (182, 186, 184, 180), (187, 183, 181, 185), (190, 191, 195, 194), (194, 195, 193, 192), (192, 193, 189, 188), (190, 194, 192, 188), (195, 191, 189, 193), (196, 197, 199, 198), (198, 199, 203, 202), (200, 201, 197, 196), (203, 199, 197, 201), (204, 205, 207, 206), (206, 207, 211, 210), (208, 209, 205, 204), (211, 207, 205, 209), (212, 213, 215, 214), (214, 215, 219, 218), (216, 217, 213, 212), (219, 215, 213, 217), (220, 221, 223, 222), (222, 223, 227, 226), (224, 225, 221, 220), (227, 223, 221, 225), (228, 229, 231, 230), (230, 231, 235, 234), (232, 233, 229, 228), (235, 231, 229, 233), (236, 237, 239, 238), (238, 239, 243, 242), (240, 241, 237, 236), (243, 239, 237, 241), (244, 245, 247, 246), (246, 247, 251, 250), (248, 249, 245, 244), (251, 247, 245, 249), (252, 253, 255, 254), (254, 255, 259, 258), (256, 257, 253, 252), (259, 255, 253, 257), (260, 261, 263, 262), (262, 263, 267, 266), (264, 265, 261, 260), (267, 263, 261, 265), (268, 269, 271, 270), (270, 271, 275, 274), (272, 273, 269, 268), (275, 271, 269, 273), (276, 277, 279, 278), (278, 279, 283, 282), (278, 282, 280, 276), (283, 279, 277, 281), (276, 280, 281, 277), (284, 285, 287, 286), (286, 287, 291, 290), (286, 290, 288, 284), (291, 287, 285, 289), (284, 288, 289, 285), (292, 294, 295, 293), (294, 298, 299, 295), (294, 292, 296, 298), (299, 297, 293, 295), (292, 293, 297, 296), (300, 302, 303, 301), (302, 306, 307, 303), (302, 300, 304, 306), (307, 305, 301, 303), (300, 301, 305, 304), (308, 310, 311, 309), (310, 314, 315, 311), (310, 308, 312, 314), (315, 313, 309, 311), (308, 309, 313, 312), (318, 319, 323, 322), (322, 323, 321, 320), (320, 321, 317, 316), (323, 319, 317, 321), (326, 327, 331, 330), (330, 331, 329, 328), (328, 329, 325, 324), (331, 327, 325, 329), (334, 335, 339, 338), (338, 339, 337, 336), (336, 337, 333, 332), (339, 335, 333, 337), (342, 343, 347, 346), (346, 347, 345, 344), (344, 345, 341, 340), (347, 343, 341, 345), (350, 351, 355, 354), (354, 355, 353, 352), (350, 354, 352, 348), (355, 351, 349, 353), (348, 352, 353, 349), (358, 359, 363, 362), (362, 363, 361, 360), (360, 361, 357, 356), (363, 359, 357, 361), (366, 367, 371, 370), (370, 371, 369, 368), (368, 369, 365, 364), (366, 370, 368, 364), (371, 367, 365, 369), (374, 375, 379, 378), (378, 379, 377, 376), (376, 377, 373, 372), (374, 378, 376, 372), (379, 375, 373, 377), (382, 383, 387, 386), (386, 387, 385, 384), (384, 385, 381, 380), (387, 383, 381, 385), (388, 389, 391, 390), (390, 391, 395, 394), (392, 393, 389, 388), (395, 391, 389, 393), (396, 397, 399, 398), (398, 399, 403, 402), (400, 401, 397, 396), (403, 399, 397, 401), (404, 406, 407, 405), (406, 410, 411, 407), (408, 404, 405, 409), (411, 409, 405, 407), (412, 414, 415, 413), (414, 418, 419, 415), (416, 412, 413, 417), (419, 417, 413, 415), (420, 422, 423, 421), (422, 426, 427, 423), (424, 420, 421, 425), (427, 425, 421, 423), (428, 430, 431, 429), (430, 434, 435, 431), (432, 428, 429, 433), (435, 433, 429, 431), (436, 438, 439, 437), (438, 442, 443, 439), (440, 436, 437, 441), (443, 441, 437, 439), (444, 445, 447, 446), (446, 447, 451, 450), (448, 449, 445, 444), (451, 447, 445, 449), (452, 453, 455, 454), (454, 455, 459, 458), (456, 457, 453, 452), (459, 455, 453, 457), (460, 461, 463, 462), (462, 463, 467, 466), (464, 465, 461, 460), (467, 463, 461, 465), (468, 470, 474, 472), (471, 475, 474, 470), (469, 471, 470, 468), (473, 469, 468, 472), (476, 477, 479, 478), (478, 479, 483, 482), (480, 481, 477, 476), (483, 479, 477, 481), (484, 485, 487, 486), (486, 487, 491, 490), (488, 489, 485, 484), (491, 487, 485, 489), (492, 493, 495, 494), (494, 495, 499, 498), (496, 497, 493, 492), (499, 495, 493, 497), (500, 501, 503, 502), (502, 503, 507, 506), (504, 505, 501, 500), (507, 503, 501, 505), (508, 509, 511, 510), (510, 511, 515, 514), (512, 513, 509, 508), (515, 511, 509, 513), (516, 517, 519, 518), (518, 519, 523, 522), (520, 521, 517, 516), (523, 519, 517, 521), (524, 525, 527, 526), (526, 527, 531, 530), (528, 529, 525, 524), (531, 527, 525, 529), (532, 533, 535, 534), (534, 535, 539, 538), (536, 537, 533, 532), (539, 535, 533, 537), (542, 543, 547, 546), (546, 547, 545, 544), (544, 545, 541, 540), (547, 543, 541, 545), (550, 551, 555, 554), (554, 555, 553, 552), (552, 553, 549, 548), (555, 551, 549, 553), (558, 559, 563, 562), (562, 563, 561, 560), (560, 561, 557, 556), (563, 559, 557, 561), (566, 567, 571, 570), (570, 571, 569, 568), (568, 569, 565, 564), (571, 567, 565, 569), (574, 575, 579, 578), (578, 579, 577, 576), (576, 577, 573, 572), (579, 575, 573, 577), (582, 583, 587, 586), (586, 587, 585, 584), (584, 585, 581, 580), (587, 583, 581, 585), (590, 591, 595, 594), (594, 595, 593, 592), (592, 593, 589, 588), (595, 591, 589, 593), (598, 599, 603, 602), (602, 603, 601, 600), (600, 601, 597, 596), (603, 599, 597, 601), (606, 607, 611, 610), (610, 611, 609, 608), (608, 609, 605, 604), (611, 607, 605, 609), (614, 618, 619, 615), (618, 616, 617, 619), (616, 612, 613, 617), (619, 617, 613, 615), (622, 626, 627, 623), (626, 624, 625, 627), (624, 620, 621, 625), (627, 625, 621, 623), (630, 634, 635, 631), (634, 632, 633, 635), (632, 628, 629, 633), (635, 633, 629, 631), (638, 639, 643, 642), (642, 643, 641, 640), (640, 641, 637, 636), (643, 639, 637, 641), (646, 647, 651, 650), (650, 651, 649, 648), (648, 649, 645, 644), (651, 647, 645, 649), (654, 655, 659, 658), (658, 659, 657, 656), (656, 657, 653, 652), (659, 655, 653, 657), (662, 663, 667, 666), (666, 667, 665, 664), (664, 665, 661, 660), (667, 663, 661, 665), (670, 671, 675, 674), (674, 675, 673, 672), (672, 673, 669, 668), (675, 671, 669, 673), (678, 679, 683, 682), (682, 683, 681, 680), (680, 681, 677, 676), (683, 679, 677, 681), (686, 687, 691, 690), (690, 691, 689, 688), (688, 689, 685, 684), (691, 687, 685, 689), (694, 695, 699, 698), (698, 699, 697, 696), (696, 697, 693, 692), (699, 695, 693, 697), (702, 703, 707, 706), (706, 707, 705, 704), (704, 705, 701, 700), (707, 703, 701, 705), (710, 711, 715, 714), (714, 715, 713, 712), (712, 713, 709, 708), (715, 711, 709, 713), (718, 719, 723, 722), (722, 723, 721, 720), (720, 721, 717, 716), (723, 719, 717, 721), (726, 727, 731, 730), (730, 731, 729, 728), (728, 729, 725, 724), (731, 727, 725, 729), (734, 735, 739, 738), (738, 739, 737, 736), (736, 737, 733, 732), (739, 735, 733, 737), (742, 743, 747, 746), (746, 747, 745, 744), (744, 745, 741, 740), (747, 743, 741, 745), (750, 751, 755, 754), (754, 755, 753, 752), (752, 753, 749, 748), (755, 751, 749, 753), (758, 759, 763, 762), (762, 763, 761, 760), (760, 761, 757, 756), (763, 759, 757, 761), (766, 767, 771, 770), (770, 771, 769, 768), (768, 769, 765, 764), (771, 767, 765, 769), (774, 775, 779, 778), (778, 779, 777, 776), (776, 777, 773, 772), (779, 775, 773, 777), (782, 783, 787, 786), (786, 787, 785, 784), (784, 785, 781, 780), (787, 783, 781, 785), (790, 791, 795, 794), (794, 795, 793, 792), (792, 793, 789, 788), (795, 791, 789, 793), (796, 798, 802, 800), (799, 803, 802, 798), (797, 799, 798, 796), (801, 797, 796, 800), (804, 806, 807, 805), (810, 808, 809, 811), (808, 804, 805, 809), (806, 804, 808, 810), (811, 809, 805, 807), (814, 815, 819, 818), (818, 819, 817, 816), (816, 817, 813, 812), (819, 815, 813, 817), (822, 823, 827, 826), (826, 827, 825, 824), (824, 825, 821, 820), (827, 823, 821, 825), (830, 834, 835, 831), (834, 832, 833, 835), (832, 828, 829, 833), (835, 833, 829, 831), (838, 842, 843, 839), (842, 840, 841, 843), (840, 836, 837, 841), (843, 841, 837, 839), (844, 845, 847, 846), (846, 847, 851, 850), (846, 850, 848, 844), (851, 847, 845, 849), (844, 848, 849, 845), (852, 853, 855, 854), (854, 855, 859, 858), (854, 858, 856, 852), (859, 855, 853, 857), (852, 856, 857, 853), (860, 861, 863, 862), (862, 863, 867, 866), (862, 866, 864, 860), (867, 863, 861, 865), (860, 864, 865, 861), (870, 874, 875, 871), (874, 872, 873, 875), (872, 868, 869, 873), (875, 873, 869, 871), (878, 882, 883, 879), (882, 880, 881, 883), (880, 876, 877, 881), (883, 881, 877, 879), (886, 890, 891, 887), (890, 888, 889, 891), (888, 884, 885, 889), (891, 889, 885, 887), (894, 898, 899, 895), (898, 896, 897, 899), (896, 892, 893, 897), (899, 897, 893, 895), (900, 902, 903, 901), (902, 906, 907, 903), (904, 900, 901, 905), (907, 905, 901, 903), (908, 910, 911, 909), (910, 914, 915, 911), (912, 908, 909, 913), (915, 913, 909, 911), (916, 918, 919, 917), (918, 922, 923, 919), (920, 916, 917, 921), (923, 921, 917, 919), (924, 928, 930, 926), (927, 926, 930, 931), (925, 924, 926, 927), (929, 928, 924, 925), (932, 934, 935, 933), (934, 938, 939, 935), (936, 932, 933, 937), (939, 937, 933, 935), (940, 944, 946, 942), (943, 942, 946, 947), (941, 940, 942, 943), (945, 944, 940, 941), (948, 950, 954, 952), (951, 955, 954, 950), (949, 951, 950, 948), (953, 949, 948, 952), (956, 960, 962, 958), (959, 958, 962, 963), (957, 956, 958, 959), (961, 960, 956, 957), (966, 970, 971, 967), (970, 968, 969, 971), (968, 964, 965, 969), (971, 969, 965, 967), (972, 973, 975, 974), (974, 975, 979, 978), (974, 978, 976, 972), (979, 975, 973, 977), (972, 976, 977, 973), (980, 981, 983, 982), (982, 983, 987, 986), (982, 986, 984, 980), (987, 983, 981, 985), (980, 984, 985, 981), (990, 994, 995, 991), (994, 992, 993, 995), (992, 988, 989, 993), (995, 993, 989, 991), (998, 1002, 1003, 999), (1002, 1000, 1001, 1003), (1000, 996, 997, 1001), (1003, 1001, 997, 999), (1004, 1006, 1007, 1005), (1006, 1010, 1011, 1007), (1008, 1004, 1005, 1009), (1011, 1009, 1005, 1007), (1012, 1016, 1018, 1014), (1015, 1014, 1018, 1019), (1013, 1012, 1014, 1015), (1017, 1016, 1012, 1013), (1020, 1022, 1023, 1021), (1022, 1026, 1027, 1023), (1024, 1020, 1021, 1025), (1027, 1025, 1021, 1023), (1028, 1032, 1034, 1030), (1031, 1030, 1034, 1035), (1029, 1028, 1030, 1031), (1033, 1032, 1028, 1029), (1036, 1037, 1039, 1038), (1038, 1039, 1043, 1042), (1042, 1043, 1041, 1040), (1040, 1041, 1037, 1036), (1043, 1039, 1037, 1041), (1046, 1047, 1051, 1050), (1050, 1051, 1049, 1048), (1046, 1050, 1048, 1044), (1051, 1047, 1045, 1049), (1044, 1048, 1049, 1045), (1054, 1055, 1059, 1058), (1058, 1059, 1057, 1056), (1056, 1057, 1053, 1052), (1059, 1055, 1053, 1057), (1062, 1063, 1067, 1066), (1066, 1067, 1065, 1064), (1062, 1066, 1064, 1060), (1067, 1063, 1061, 1065), (1060, 1064, 1065, 1061), (1070, 1071, 1075, 1074), (1074, 1075, 1073, 1072), (1072, 1073, 1069, 1068), (1075, 1071, 1069, 1073), (1076, 1077, 1079, 1078), (1078, 1079, 1083, 1082), (1080, 1081, 1077, 1076), (1083, 1079, 1077, 1081), (1084, 1085, 1087, 1086), (1086, 1087, 1091, 1090), (1088, 1089, 1085, 1084), (1091, 1087, 1085, 1089), (1092, 1093, 1095, 1094), (1094, 1095, 1099, 1098), (1096, 1097, 1093, 1092), (1099, 1095, 1093, 1097), (1102, 1106, 1107, 1103), (1106, 1104, 1105, 1107), (1104, 1100, 1101, 1105), (1107, 1105, 1101, 1103), (1110, 1114, 1115, 1111), (1114, 1112, 1113, 1115), (1112, 1108, 1109, 1113), (1115, 1113, 1109, 1111), (1118, 1119, 1123, 1122), (1122, 1123, 1121, 1120), (1120, 1121, 1117, 1116), (1123, 1119, 1117, 1121), (1126, 1127, 1131, 1130), (1130, 1131, 1129, 1128), (1128, 1129, 1125, 1124), (1131, 1127, 1125, 1129), (1134, 1138, 1139, 1135), (1138, 1136, 1137, 1139), (1136, 1132, 1133, 1137), (1139, 1137, 1133, 1135)])
me_cube_001.polygons.foreach_set('use_smooth', [1, 1, 1, 1, 1, 1, 1, 1, 1, 1, 1, 1, 1, 1, 1, 1, 1, 1, 1, 1, 1, 1, 1, 1, 1, 1, 1, 1, 0, 0, 0, 0, 0, 0, 0, 0, 0, 0, 0, 0, 0, 0, 0, 0, 0, 0, 0, 0, 0, 0, 0, 0, 0, 0, 0, 0, 0, 0, 0, 0, 0, 0, 0, 0, 1, 1, 1, 1, 1, 1, 1, 1, 1, 1, 1, 1, 1, 1, 1, 1, 1, 1, 1, 1, 1, 1, 1, 1, 1, 1, 1, 1, 1, 1, 0, 0, 0, 0, 0, 0, 0, 0, 0, 0, 0, 0, 0, 0, 0, 0, 0, 0, 0, 0, 0, 0, 0, 0, 0, 0, 0, 0, 0, 0, 0, 0, 0, 0, 0, 0, 0, 0, 0, 0, 0, 0, 0, 0, 0, 0, 0, 0, 0, 0, 0, 0, 0, 0, 0, 0, 0, 0, 0, 0, 0, 0, 0, 0, 0, 0, 0, 0, 0, 0, 0, 0, 0, 0, 0, 0, 0, 0, 0, 0, 0, 0, 0, 0, 0, 0, 0, 0, 0, 0, 0, 0, 0, 0, 0, 0, 0, 0, 0, 0, 0, 0, 0, 0, 0, 0, 0, 0, 0, 0, 0, 0, 0, 0, 0, 0, 0, 0, 0, 0, 0, 0, 0, 0, 0, 0, 0, 0, 0, 0, 0, 0, 0, 0, 0, 0, 0, 0, 0, 0, 0, 0, 0, 0, 0, 0, 0, 0, 0, 0, 0, 0, 0, 0, 0, 0, 0, 0, 0, 0, 0, 0, 0, 0, 0, 0, 0, 0, 0, 0, 0, 0, 0, 0, 0, 0, 0, 0, 0, 0, 0, 0, 0, 0, 0, 0, 0, 0, 0, 0, 0, 0, 0, 0, 0, 0, 0, 0, 0, 0, 0, 0, 0, 0, 0, 0, 0, 0, 0, 0, 0, 0, 0, 0, 0, 0, 0, 0, 0, 0, 0, 0, 0, 0, 0, 0, 0, 0, 0, 0, 0, 0, 0, 0, 0, 0, 0, 0, 0, 0, 0, 0, 0, 0, 0, 0, 0, 0, 0, 0, 0, 0, 0, 0, 0, 0, 0, 0, 0, 0, 0, 0, 0, 0, 0, 0, 0, 0, 0, 0, 0, 0, 0, 0, 0, 0, 0, 0, 0, 0, 0, 0, 0, 0, 0, 0, 0, 0, 0, 0, 0, 0, 0, 0, 0, 0, 0, 0, 0, 0, 0, 0, 0, 0, 0, 0, 0, 0, 0, 0, 0, 0, 0, 0, 0, 0, 0, 0, 0, 0, 0, 0, 0, 0, 0, 0, 0, 0, 0, 0, 0, 0, 0, 0, 0, 0, 0, 0, 0, 0, 0, 0, 0, 0, 0, 0, 0, 0, 0, 0, 0, 0, 0, 0, 0, 0, 0, 0, 0, 0, 0, 0, 0, 0, 0, 0, 0, 0, 0, 0, 0, 0, 0, 0, 0, 0, 0, 0, 0, 0, 0, 0, 0, 0, 0, 0, 0, 0, 0, 0, 0, 0, 0, 0, 0, 0, 0, 0, 0, 0, 0, 0, 0, 0, 0, 0, 0, 0, 0, 0, 0, 0, 0, 0, 0, 0, 0, 0, 0, 0, 0, 0, 0, 0, 0, 0, 0, 0, 0, 0, 0, 0, 0, 0, 0, 0, 0, 0, 0, 0, 0, 0, 0, 0, 0, 0, 0, 0, 0, 0, 0, 0, 0, 0, 0, 0, 0, 0, 0, 0, 0, 0, 0, 0, 0, 0, 0, 0, 0, 0, 0, 0, 0, 0, 0, 0, 0, 0, 0, 0, 0, 0, 0, 0, 0, 0, 0, 0, 0, 0, 0, 0, 0, 0, 0, 0, 0, 0, 0, 0, 0, 0, 0, 0, 0, 0, 0, 0, 0, 0, 0, 0, 0, 0, 0, 0, 0, 0, 0, 0, 0, 0, 0, 0, 0, 0])
_uv = me_cube_001.uv_layers.new(name='UVMap')
_uv.uv.foreach_set('vector', [0.673, 0.5687, 0.673, 0.657, 0.5096, 0.6576, 0.5007, 0.5618, 0.8108, 0.313, 0.8113, 0.4155, 0.8884, 0.3964, 0.8931, 0.313, 0.7444, 0.1992, 0.5967, 0.2, 0.6059, 0.1967, 0.7444, 0.1968, 0.8108, 0.313, 0.8103, 0.4155, 0.7332, 0.3964, 0.7285, 0.313, 0.739, 0.1782, 0.5859, 0.1782, 0.5859, 0.0225, 0.739, 0.0225, 0.0237, 0.1134, 0.03256, 0.2093, 0.0428, 0.2058, 0.03449, 0.1118, 0.0237, 0.1134, 0.03256, 0.01361, 0.0428, 0.01802, 0.03449, 0.1118, 0.7442, 0.1961, 0.9076, 0.1961, 0.8973, 0.2005, 0.7442, 0.2005, 0.407, 0.1169, 0.407, 0.2081, 0.2539, 0.2067, 0.2456, 0.1128, 0.2319, 0.1177, 0.2264, 0.2119, 0.07066, 0.2119, 0.06519, 0.1177, 0.06519, 0.1177, 0.07066, 0.02374, 0.2264, 0.02374, 0.2319, 0.1177, 0.739, 0.0225, 0.8922, 0.0225, 0.8922, 0.1782, 0.739, 0.1782, 0.5859, 0.0225, 0.739, 0.0225, 0.739, 0.1782, 0.5859, 0.1782, 0.5685, 0.1128, 0.5601, 0.2067, 0.407, 0.2081, 0.407, 0.1169, 0.5808, 0.1961, 0.7442, 0.1961, 0.7442, 0.2005, 0.591, 0.2005, 0.8922, 0.1782, 0.739, 0.1782, 0.739, 0.0225, 0.8922, 0.0225, 0.8922, 0.2, 0.7444, 0.1992, 0.7444, 0.1968, 0.8829, 0.1967, 0.8452, 0.5618, 0.8363, 0.6576, 0.673, 0.657, 0.673, 0.5687, 0.8363, 0.462, 0.8452, 0.5618, 0.673, 0.5687, 0.673, 0.462, 0.5601, 0.01914, 0.5685, 0.1128, 0.407, 0.1169, 0.407, 0.01914, 0.07066, 0.2119, 0.06519, 0.1177, 0.2319, 0.1177, 0.2264, 0.2119, 0.2264, 0.02374, 0.2319, 0.1177, 0.06519, 0.1177, 0.07066, 0.02374, 0.407, 0.01914, 0.407, 0.1169, 0.2456, 0.1128, 0.2539, 0.01914, 0.03256, 0.2093, 0.0237, 0.1134, 0.03449, 0.1118, 0.0428, 0.2058, 0.03256, 0.01361, 0.0237, 0.1134, 0.03449, 0.1118, 0.0428, 0.01802, 0.8103, 0.2263, 0.8108, 0.313, 0.7285, 0.313, 0.7322, 0.2262, 0.8113, 0.2263, 0.8108, 0.313, 0.8931, 0.313, 0.8894, 0.2262, 0.673, 0.462, 0.673, 0.5687, 0.5007, 0.5618, 0.5096, 0.462, 0.7014, 0.3477, 0.6133, 0.3477, 0.6133, 0.2311, 0.7014, 0.2311, 0.6788, 0.3433, 0.6788, 0.2568, 0.6727, 0.2568, 0.6557, 0.3433, 0.6133, 0.2311, 0.7014, 0.2311, 0.7014, 0.3477, 0.6133, 0.3477, 0.6557, 0.3433, 0.6727, 0.2568, 0.6788, 0.2568, 0.6788, 0.3433, 0.6507, 0.3462, 0.6446, 0.3462, 0.6446, 0.2297, 0.6507, 0.2297, 0.9851, 0.2328, 0.9884, 0.2328, 0.9844, 0.2489, 0.981, 0.2489, 0.981, 0.2489, 0.9844, 0.2489, 0.9844, 0.3623, 0.981, 0.3623, 0.6352, 0.3446, 0.6186, 0.3446, 0.6186, 0.2312, 0.6352, 0.2312, 0.6352, 0.3446, 0.6186, 0.3446, 0.6186, 0.2312, 0.6352, 0.2312, 0.9851, 0.3784, 0.981, 0.3623, 0.9844, 0.3623, 0.9884, 0.3784, 0.9732, 0.3881, 0.9698, 0.3881, 0.9698, 0.2747, 0.9732, 0.2747, 0.9732, 0.2747, 0.9698, 0.2747, 0.9738, 0.2586, 0.9772, 0.2586, 0.964, 0.3303, 0.9806, 0.3303, 0.9806, 0.4437, 0.964, 0.4437, 0.964, 0.3303, 0.9806, 0.3303, 0.9806, 0.4437, 0.964, 0.4437, 0.9732, 0.3881, 0.9772, 0.4042, 0.9738, 0.4042, 0.9698, 0.3881, 0.5482, 0.3185, 0.5482, 0.3618, 0.5448, 0.3618, 0.5448, 0.3185, 0.5845, 0.3166, 0.5845, 0.3641, 0.5558, 0.3641, 0.5558, 0.3166, 0.5482, 0.3185, 0.5482, 0.3618, 0.5448, 0.3618, 0.5448, 0.3185, 0.5448, 0.3185, 0.5482, 0.3185, 0.5482, 0.3445, 0.5448, 0.3445, 0.4972, 0.3188, 0.4972, 0.3631, 0.4936, 0.363, 0.4936, 0.3187, 0.5308, 0.3164, 0.5308, 0.3639, 0.502, 0.3639, 0.502, 0.3164, 0.4972, 0.3186, 0.4972, 0.3629, 0.4936, 0.363, 0.4936, 0.3187, 0.4936, 0.3186, 0.4972, 0.3186, 0.4972, 0.3454, 0.4936, 0.3454, 0.5386, 0.3791, 0.5386, 0.4266, 0.5099, 0.4266, 0.5099, 0.3791, 0.5028, 0.386, 0.5028, 0.4295, 0.499, 0.4295, 0.4991, 0.3859, 0.5028, 0.386, 0.5028, 0.4295, 0.499, 0.4296, 0.4991, 0.3861, 0.4991, 0.386, 0.5028, 0.386, 0.5028, 0.4123, 0.4991, 0.4123, 0.9903, 0.2537, 0.9944, 0.2537, 0.9894, 0.2735, 0.9852, 0.2734, 0.9852, 0.2734, 0.9894, 0.2735, 0.9894, 0.5092, 0.9852, 0.5092, 0.9852, 0.5092, 0.9894, 0.5092, 0.9942, 0.529, 0.9901, 0.529, 0.9757, 0.2262, 0.9922, 0.2262, 0.9922, 0.5324, 0.9757, 0.5324, 0.9757, 0.2262, 0.9922, 0.2262, 0.9922, 0.5324, 0.9757, 0.5324, 0.5992, 0.3789, 0.5992, 0.4264, 0.5705, 0.4264, 0.5705, 0.3789, 0.5628, 0.3784, 0.5628, 0.4259, 0.5561, 0.4255, 0.5561, 0.378, 0.5628, 0.3784, 0.5628, 0.4259, 0.5561, 0.4238, 0.5561, 0.378, 0.5638, 0.4056, 0.5561, 0.4056, 0.5561, 0.378, 0.5638, 0.3779, 0.08024, 0.3805, 0.4157, 0.3805, 0.4157, 0.4202, 0.08024, 0.4202, 0.08024, 0.2997, 0.4157, 0.2997, 0.4157, 0.3401, 0.08024, 0.3401, 0.08024, 0.26, 0.4157, 0.26, 0.4157, 0.2997, 0.08024, 0.2997, 0.08024, 0.3401, 0.4157, 0.3401, 0.4157, 0.3805, 0.08024, 0.3805, 0.02889, 0.3008, 0.02889, 0.2474, 0.4776, 0.2474, 0.4776, 0.3008, 0.02889, 0.4085, 0.02889, 0.3547, 0.4776, 0.3547, 0.4776, 0.4085, 0.02889, 0.462, 0.02889, 0.4085, 0.4776, 0.4085, 0.4776, 0.462, 0.02889, 0.3547, 0.02889, 0.3008, 0.4776, 0.3008, 0.4776, 0.3547, 0.961, 0.09006, 0.95, 0.03807, 0.9529, 0.03807, 0.9653, 0.09006, 0.95, 0.246, 0.961, 0.194, 0.9653, 0.194, 0.9529, 0.246, 0.961, 0.09006, 0.9757, 0.142, 0.9793, 0.142, 0.9653, 0.09006, 0.95, 0.03807, 0.9529, 0.03807, 0.9437, 0.02279, 0.9409, 0.02279, 0.961, 0.194, 0.95, 0.246, 0.9529, 0.246, 0.9653, 0.194, 0.9757, 0.142, 0.961, 0.09006, 0.9653, 0.09006, 0.9793, 0.142, 0.95, 0.246, 0.9529, 0.246, 0.9437, 0.2613, 0.9409, 0.2613, 0.9757, 0.142, 0.961, 0.194, 0.9653, 0.194, 0.9793, 0.142, 0.961, 0.194, 0.9757, 0.142, 0.9793, 0.142, 0.9653, 0.194, 0.95, 0.03807, 0.961, 0.09006, 0.9653, 0.09006, 0.9529, 0.03807, 0.7322, 0.2262, 0.7285, 0.313, 0.8108, 0.313, 0.8113, 0.2263, 0.8894, 0.2262, 0.8931, 0.313, 0.8108, 0.313, 0.8103, 0.2263, 0.8931, 0.313, 0.8894, 0.3964, 0.8103, 0.4155, 0.8108, 0.313, 0.7285, 0.313, 0.7322, 0.3964, 0.8113, 0.4155, 0.8108, 0.313, 0.9144, 0.2858, 0.9144, 0.01622, 0.9191, 0.01618, 0.9191, 0.2858, 0.9191, 0.01618, 0.9191, 0.2858, 0.9144, 0.2858, 0.9144, 0.01622, 0.9529, 0.03807, 0.95, 0.03807, 0.9409, 0.02279, 0.9437, 0.02279, 0.4776, 0.2474, 0.02889, 0.2474, 0.02889, 0.2295, 0.4776, 0.2295, 0.08024, 0.4202, 0.4157, 0.4202, 0.4157, 0.4335, 0.08024, 0.4335, 0.02889, 0.462, 0.4776, 0.462, 0.4776, 0.4798, 0.02889, 0.4798, 0.9529, 0.246, 0.95, 0.246, 0.9409, 0.2613, 0.9437, 0.2613, 0.4157, 0.26, 0.08024, 0.26, 0.08024, 0.2467, 0.4157, 0.2467, 0.9049, 0.3041, 0.9049, 0.433, 0.9275, 0.433, 0.93, 0.3041, 0.93, 0.3041, 0.9275, 0.433, 0.9049, 0.433, 0.9049, 0.3041, 0.9364, 0.3025, 0.9364, 0.4313, 0.899, 0.4313, 0.899, 0.3025, 0.9289, 0.3932, 0.9289, 0.4305, 0.9062, 0.4305, 0.9062, 0.3932, 0.5155, 0.2863, 0.5378, 0.2863, 0.5378, 0.3008, 0.5155, 0.3008, 0.5155, 0.2863, 0.5378, 0.2863, 0.5378, 0.3008, 0.5155, 0.3008, 0.5507, 0.2834, 0.5507, 0.3056, 0.493, 0.3056, 0.493, 0.2834, 0.4933, 0.2863, 0.551, 0.2863, 0.551, 0.3008, 0.4933, 0.3008, 0.551, 0.3008, 0.4933, 0.3008, 0.4933, 0.2863, 0.551, 0.2863, 0.9522, 0.2944, 0.9522, 0.4214, 0.9424, 0.4214, 0.9424, 0.2944, 0.9522, 0.2944, 0.9522, 0.4214, 0.9424, 0.4214, 0.9424, 0.2944, 0.9522, 0.2944, 0.9522, 0.4214, 0.9424, 0.4214, 0.9424, 0.2944, 0.9538, 0.4164, 0.944, 0.4164, 0.944, 0.4066, 0.9538, 0.4066, 0.6151, 0.4124, 0.7322, 0.4134, 0.7321, 0.4513, 0.6148, 0.4503, 0.6157, 0.4348, 0.7328, 0.4358, 0.7328, 0.4294, 0.6158, 0.4212, 0.6151, 0.4124, 0.7324, 0.4134, 0.7321, 0.4513, 0.6148, 0.4503, 0.6158, 0.4212, 0.7328, 0.4294, 0.7328, 0.4358, 0.6157, 0.4348, 0.692, 0.4233, 0.6921, 0.4168, 0.73, 0.4172, 0.7299, 0.4236, 0.6535, 0.445, 0.6535, 0.441, 0.6762, 0.4412, 0.6762, 0.4452, 0.6762, 0.4452, 0.6762, 0.4412, 0.7082, 0.4415, 0.7082, 0.4455, 0.7082, 0.4455, 0.7082, 0.4415, 0.7309, 0.4416, 0.7309, 0.4456, 0.6206, 0.4415, 0.6208, 0.4188, 0.6529, 0.4191, 0.6527, 0.4418, 0.6206, 0.4415, 0.6208, 0.4188, 0.6529, 0.4191, 0.6527, 0.4418, 0.5681, 0.253, 0.5681, 0.2958, 0.56, 0.2958, 0.56, 0.253, 0.6023, 0.2503, 0.6023, 0.2978, 0.5736, 0.2978, 0.5736, 0.2503, 0.5681, 0.253, 0.5681, 0.2958, 0.56, 0.2958, 0.56, 0.253, 0.56, 0.2748, 0.5681, 0.2748, 0.5681, 0.2966, 0.56, 0.2966, 0.9903, 0.2537, 0.9944, 0.2537, 0.9894, 0.2735, 0.9852, 0.2734, 0.9852, 0.2734, 0.9894, 0.2735, 0.9894, 0.5092, 0.9852, 0.5092, 0.9852, 0.5092, 0.9894, 0.5092, 0.9942, 0.529, 0.9901, 0.529, 0.9757, 0.2262, 0.9922, 0.2262, 0.9922, 0.5324, 0.9757, 0.5324, 0.9757, 0.2262, 0.9922, 0.2262, 0.9922, 0.5324, 0.9757, 0.5324, 0.9903, 0.2537, 0.9944, 0.2537, 0.9894, 0.2735, 0.9852, 0.2734, 0.9852, 0.2734, 0.9894, 0.2735, 0.9894, 0.5092, 0.9852, 0.5092, 0.9852, 0.5092, 0.9894, 0.5092, 0.9942, 0.529, 0.9901, 0.529, 0.9757, 0.2262, 0.9922, 0.2262, 0.9922, 0.5324, 0.9757, 0.5324, 0.9757, 0.2262, 0.9922, 0.2262, 0.9922, 0.5324, 0.9757, 0.5324, 0.5992, 0.3789, 0.5992, 0.4264, 0.5705, 0.4264, 0.5705, 0.3789, 0.5628, 0.3784, 0.5628, 0.4259, 0.5561, 0.4255, 0.5561, 0.378, 0.5628, 0.3784, 0.5628, 0.4259, 0.5561, 0.4238, 0.5561, 0.378, 0.5638, 0.4056, 0.5561, 0.4056, 0.5561, 0.378, 0.5638, 0.3779, 0.5992, 0.3789, 0.5992, 0.4264, 0.5705, 0.4264, 0.5705, 0.3789, 0.5628, 0.3784, 0.5628, 0.4259, 0.5561, 0.4255, 0.5561, 0.378, 0.5628, 0.3784, 0.5628, 0.4259, 0.5561, 0.4238, 0.5561, 0.378, 0.5638, 0.4056, 0.5561, 0.4056, 0.5561, 0.378, 0.5638, 0.3779, 0.5992, 0.3789, 0.5992, 0.4264, 0.5705, 0.4264, 0.5705, 0.3789, 0.5628, 0.3784, 0.5628, 0.4259, 0.5561, 0.4255, 0.5561, 0.378, 0.5628, 0.3784, 0.5628, 0.4259, 0.5561, 0.4238, 0.5561, 0.378, 0.5638, 0.4056, 0.5561, 0.4056, 0.5561, 0.378, 0.5638, 0.3779, 0.5992, 0.3789, 0.5992, 0.4264, 0.5705, 0.4264, 0.5705, 0.3789, 0.5628, 0.3784, 0.5628, 0.4259, 0.5561, 0.4255, 0.5561, 0.378, 0.5628, 0.3784, 0.5628, 0.4259, 0.5561, 0.4238, 0.5561, 0.378, 0.5638, 0.4056, 0.5561, 0.4056, 0.5561, 0.378, 0.5638, 0.3779, 0.5992, 0.3789, 0.5992, 0.4264, 0.5705, 0.4264, 0.5705, 0.3789, 0.5628, 0.3784, 0.5628, 0.4259, 0.5561, 0.4255, 0.5561, 0.378, 0.5628, 0.3784, 0.5628, 0.4259, 0.5561, 0.4238, 0.5561, 0.378, 0.5638, 0.4056, 0.5561, 0.4056, 0.5561, 0.378, 0.5638, 0.3779, 0.5992, 0.3789, 0.5992, 0.4264, 0.5705, 0.4264, 0.5705, 0.3789, 0.5628, 0.3784, 0.5628, 0.4259, 0.5561, 0.4255, 0.5561, 0.378, 0.5628, 0.3784, 0.5628, 0.4259, 0.5561, 0.4238, 0.5561, 0.378, 0.5638, 0.4056, 0.5561, 0.4056, 0.5561, 0.378, 0.5638, 0.3779, 0.5992, 0.3789, 0.5992, 0.4264, 0.5705, 0.4264, 0.5705, 0.3789, 0.5628, 0.3784, 0.5628, 0.4259, 0.5561, 0.4255, 0.5561, 0.378, 0.5628, 0.3784, 0.5628, 0.4259, 0.5561, 0.4238, 0.5561, 0.378, 0.5638, 0.4056, 0.5561, 0.4056, 0.5561, 0.378, 0.5638, 0.3779, 0.5992, 0.3789, 0.5992, 0.4264, 0.5705, 0.4264, 0.5705, 0.3789, 0.5628, 0.3784, 0.5628, 0.4259, 0.5561, 0.4255, 0.5561, 0.378, 0.5628, 0.3784, 0.5628, 0.4259, 0.5561, 0.4238, 0.5561, 0.378, 0.5638, 0.4056, 0.5561, 0.4056, 0.5561, 0.378, 0.5638, 0.3779, 0.5992, 0.3789, 0.5992, 0.4264, 0.5705, 0.4264, 0.5705, 0.3789, 0.5628, 0.3784, 0.5628, 0.4259, 0.5561, 0.4255, 0.5561, 0.378, 0.5628, 0.3784, 0.5628, 0.4259, 0.5561, 0.4238, 0.5561, 0.378, 0.5638, 0.4056, 0.5561, 0.4056, 0.5561, 0.378, 0.5638, 0.3779, 0.5992, 0.3789, 0.5992, 0.4264, 0.5705, 0.4264, 0.5705, 0.3789, 0.5628, 0.3784, 0.5628, 0.4259, 0.5561, 0.4255, 0.5561, 0.378, 0.5628, 0.3784, 0.5628, 0.4259, 0.5561, 0.4238, 0.5561, 0.378, 0.5638, 0.4056, 0.5561, 0.4056, 0.5561, 0.378, 0.5638, 0.3779, 0.9732, 0.3881, 0.9698, 0.3881, 0.9698, 0.2747, 0.9732, 0.2747, 0.9732, 0.2747, 0.9698, 0.2747, 0.9738, 0.2586, 0.9772, 0.2586, 0.964, 0.3303, 0.9806, 0.3303, 0.9806, 0.4437, 0.964, 0.4437, 0.964, 0.3303, 0.9806, 0.3303, 0.9806, 0.4437, 0.964, 0.4437, 0.9732, 0.3881, 0.9772, 0.4042, 0.9738, 0.4042, 0.9698, 0.3881, 0.9732, 0.3881, 0.9698, 0.3881, 0.9698, 0.2747, 0.9732, 0.2747, 0.9732, 0.2747, 0.9698, 0.2747, 0.9738, 0.2586, 0.9772, 0.2586, 0.964, 0.3303, 0.9806, 0.3303, 0.9806, 0.4437, 0.964, 0.4437, 0.964, 0.3303, 0.9806, 0.3303, 0.9806, 0.4437, 0.964, 0.4437, 0.9732, 0.3881, 0.9772, 0.4042, 0.9738, 0.4042, 0.9698, 0.3881, 0.9732, 0.3881, 0.9732, 0.2747, 0.9698, 0.2747, 0.9698, 0.3881, 0.9732, 0.2747, 0.9772, 0.2586, 0.9738, 0.2586, 0.9698, 0.2747, 0.964, 0.3303, 0.964, 0.4437, 0.9806, 0.4437, 0.9806, 0.3303, 0.964, 0.3303, 0.964, 0.4437, 0.9806, 0.4437, 0.9806, 0.3303, 0.9732, 0.3881, 0.9698, 0.3881, 0.9738, 0.4042, 0.9772, 0.4042, 0.9732, 0.3881, 0.9732, 0.2747, 0.9698, 0.2747, 0.9698, 0.3881, 0.9732, 0.2747, 0.9772, 0.2586, 0.9738, 0.2586, 0.9698, 0.2747, 0.964, 0.3303, 0.964, 0.4437, 0.9806, 0.4437, 0.9806, 0.3303, 0.964, 0.3303, 0.964, 0.4437, 0.9806, 0.4437, 0.9806, 0.3303, 0.9732, 0.3881, 0.9698, 0.3881, 0.9738, 0.4042, 0.9772, 0.4042, 0.9732, 0.3881, 0.9732, 0.2747, 0.9698, 0.2747, 0.9698, 0.3881, 0.9732, 0.2747, 0.9772, 0.2586, 0.9738, 0.2586, 0.9698, 0.2747, 0.964, 0.3303, 0.964, 0.4437, 0.9806, 0.4437, 0.9806, 0.3303, 0.964, 0.3303, 0.964, 0.4437, 0.9806, 0.4437, 0.9806, 0.3303, 0.9732, 0.3881, 0.9698, 0.3881, 0.9738, 0.4042, 0.9772, 0.4042, 0.4972, 0.3188, 0.4972, 0.3631, 0.4936, 0.363, 0.4936, 0.3187, 0.5308, 0.3164, 0.5308, 0.3639, 0.502, 0.3639, 0.502, 0.3164, 0.4972, 0.3186, 0.4972, 0.3629, 0.4936, 0.363, 0.4936, 0.3187, 0.4936, 0.3186, 0.4972, 0.3186, 0.4972, 0.3454, 0.4936, 0.3454, 0.4972, 0.3188, 0.4972, 0.3631, 0.4936, 0.363, 0.4936, 0.3187, 0.5308, 0.3164, 0.5308, 0.3639, 0.502, 0.3639, 0.502, 0.3164, 0.4972, 0.3186, 0.4972, 0.3629, 0.4936, 0.363, 0.4936, 0.3187, 0.4936, 0.3186, 0.4972, 0.3186, 0.4972, 0.3454, 0.4936, 0.3454, 0.4972, 0.3188, 0.4972, 0.3631, 0.4936, 0.363, 0.4936, 0.3187, 0.5308, 0.3164, 0.5308, 0.3639, 0.502, 0.3639, 0.502, 0.3164, 0.4972, 0.3186, 0.4972, 0.3629, 0.4936, 0.363, 0.4936, 0.3187, 0.4936, 0.3186, 0.4972, 0.3186, 0.4972, 0.3454, 0.4936, 0.3454, 0.4972, 0.3188, 0.4972, 0.3631, 0.4936, 0.363, 0.4936, 0.3187, 0.5308, 0.3164, 0.5308, 0.3639, 0.502, 0.3639, 0.502, 0.3164, 0.4972, 0.3186, 0.4972, 0.3629, 0.4936, 0.363, 0.4936, 0.3187, 0.4936, 0.3186, 0.4972, 0.3186, 0.4972, 0.3454, 0.4936, 0.3454, 0.9851, 0.2328, 0.9884, 0.2328, 0.9844, 0.2489, 0.981, 0.2489, 0.981, 0.2489, 0.9844, 0.2489, 0.9844, 0.3623, 0.981, 0.3623, 0.6352, 0.3446, 0.6186, 0.3446, 0.6186, 0.2312, 0.6352, 0.2312, 0.6352, 0.3446, 0.6186, 0.3446, 0.6186, 0.2312, 0.6352, 0.2312, 0.9851, 0.3784, 0.981, 0.3623, 0.9844, 0.3623, 0.9884, 0.3784, 0.5482, 0.3185, 0.5482, 0.3618, 0.5448, 0.3618, 0.5448, 0.3185, 0.5845, 0.3166, 0.5845, 0.3641, 0.5558, 0.3641, 0.5558, 0.3166, 0.5482, 0.3185, 0.5482, 0.3618, 0.5448, 0.3618, 0.5448, 0.3185, 0.5448, 0.3185, 0.5482, 0.3185, 0.5482, 0.3445, 0.5448, 0.3445, 0.6535, 0.445, 0.6535, 0.441, 0.6762, 0.4412, 0.6762, 0.4452, 0.6762, 0.4452, 0.6762, 0.4412, 0.7082, 0.4415, 0.7082, 0.4455, 0.7082, 0.4455, 0.7082, 0.4415, 0.7309, 0.4416, 0.7309, 0.4456, 0.6206, 0.4415, 0.6208, 0.4188, 0.6529, 0.4191, 0.6527, 0.4418, 0.6206, 0.4415, 0.6208, 0.4188, 0.6529, 0.4191, 0.6527, 0.4418, 0.6535, 0.445, 0.6535, 0.441, 0.6762, 0.4412, 0.6762, 0.4452, 0.6762, 0.4452, 0.6762, 0.4412, 0.7082, 0.4415, 0.7082, 0.4455, 0.7082, 0.4455, 0.7082, 0.4415, 0.7309, 0.4416, 0.7309, 0.4456, 0.6206, 0.4415, 0.6208, 0.4188, 0.6529, 0.4191, 0.6527, 0.4418, 0.6206, 0.4415, 0.6208, 0.4188, 0.6529, 0.4191, 0.6527, 0.4418, 0.5681, 0.253, 0.5681, 0.2958, 0.56, 0.2958, 0.56, 0.253, 0.6023, 0.2503, 0.6023, 0.2978, 0.5736, 0.2978, 0.5736, 0.2503, 0.5681, 0.253, 0.5681, 0.2958, 0.56, 0.2958, 0.56, 0.253, 0.56, 0.2748, 0.5681, 0.2748, 0.5681, 0.2966, 0.56, 0.2966, 0.5386, 0.3791, 0.5386, 0.4266, 0.5099, 0.4266, 0.5099, 0.3791, 0.5028, 0.386, 0.5028, 0.4295, 0.499, 0.4295, 0.4991, 0.3859, 0.5028, 0.386, 0.5028, 0.4295, 0.499, 0.4296, 0.4991, 0.3861, 0.4991, 0.386, 0.5028, 0.386, 0.5028, 0.4123, 0.4991, 0.4123, 0.5386, 0.3791, 0.5386, 0.4266, 0.5099, 0.4266, 0.5099, 0.3791, 0.5028, 0.386, 0.5028, 0.4295, 0.499, 0.4295, 0.4991, 0.3859, 0.5028, 0.386, 0.5028, 0.4295, 0.499, 0.4296, 0.4991, 0.3861, 0.4991, 0.386, 0.5028, 0.386, 0.5028, 0.4123, 0.4991, 0.4123, 0.5386, 0.3791, 0.5099, 0.3791, 0.5099, 0.4266, 0.5386, 0.4266, 0.5028, 0.386, 0.4991, 0.3859, 0.499, 0.4295, 0.5028, 0.4295, 0.5028, 0.386, 0.4991, 0.3861, 0.499, 0.4296, 0.5028, 0.4295, 0.4991, 0.386, 0.4991, 0.4123, 0.5028, 0.4123, 0.5028, 0.386, 0.5386, 0.3791, 0.5099, 0.3791, 0.5099, 0.4266, 0.5386, 0.4266, 0.5028, 0.386, 0.4991, 0.3859, 0.499, 0.4295, 0.5028, 0.4295, 0.5028, 0.386, 0.4991, 0.3861, 0.499, 0.4296, 0.5028, 0.4295, 0.4991, 0.386, 0.4991, 0.4123, 0.5028, 0.4123, 0.5028, 0.386, 0.5386, 0.3791, 0.5099, 0.3791, 0.5099, 0.4266, 0.5386, 0.4266, 0.5028, 0.386, 0.4991, 0.3859, 0.499, 0.4295, 0.5028, 0.4295, 0.5028, 0.386, 0.4991, 0.3861, 0.499, 0.4296, 0.5028, 0.4295, 0.4991, 0.386, 0.4991, 0.4123, 0.5028, 0.4123, 0.5028, 0.386, 0.5386, 0.3791, 0.5099, 0.3791, 0.5099, 0.4266, 0.5386, 0.4266, 0.5028, 0.386, 0.4991, 0.3859, 0.499, 0.4295, 0.5028, 0.4295, 0.5028, 0.386, 0.4991, 0.3861, 0.499, 0.4296, 0.5028, 0.4295, 0.4991, 0.386, 0.4991, 0.4123, 0.5028, 0.4123, 0.5028, 0.386, 0.5386, 0.3791, 0.5099, 0.3791, 0.5099, 0.4266, 0.5386, 0.4266, 0.5028, 0.386, 0.4991, 0.3859, 0.499, 0.4295, 0.5028, 0.4295, 0.5028, 0.386, 0.4991, 0.3861, 0.499, 0.4296, 0.5028, 0.4295, 0.4991, 0.386, 0.4991, 0.4123, 0.5028, 0.4123, 0.5028, 0.386, 0.5386, 0.3791, 0.5386, 0.4266, 0.5099, 0.4266, 0.5099, 0.3791, 0.5028, 0.386, 0.5028, 0.4295, 0.499, 0.4295, 0.4991, 0.3859, 0.5028, 0.386, 0.5028, 0.4295, 0.499, 0.4296, 0.4991, 0.3861, 0.4991, 0.386, 0.5028, 0.386, 0.5028, 0.4123, 0.4991, 0.4123, 0.5386, 0.3791, 0.5386, 0.4266, 0.5099, 0.4266, 0.5099, 0.3791, 0.5028, 0.386, 0.5028, 0.4295, 0.499, 0.4295, 0.4991, 0.3859, 0.5028, 0.386, 0.5028, 0.4295, 0.499, 0.4296, 0.4991, 0.3861, 0.4991, 0.386, 0.5028, 0.386, 0.5028, 0.4123, 0.4991, 0.4123, 0.5386, 0.3791, 0.5386, 0.4266, 0.5099, 0.4266, 0.5099, 0.3791, 0.5028, 0.386, 0.5028, 0.4295, 0.499, 0.4295, 0.4991, 0.3859, 0.5028, 0.386, 0.5028, 0.4295, 0.499, 0.4296, 0.4991, 0.3861, 0.4991, 0.386, 0.5028, 0.386, 0.5028, 0.4123, 0.4991, 0.4123, 0.56, 0.2748, 0.56, 0.2966, 0.5681, 0.2966, 0.5681, 0.2748, 0.5681, 0.253, 0.56, 0.253, 0.56, 0.2958, 0.5681, 0.2958, 0.6023, 0.2503, 0.5736, 0.2503, 0.5736, 0.2978, 0.6023, 0.2978, 0.5681, 0.253, 0.56, 0.253, 0.56, 0.2958, 0.5681, 0.2958, 0.5386, 0.3791, 0.5386, 0.4266, 0.5099, 0.4266, 0.5099, 0.3791, 0.5028, 0.386, 0.5028, 0.4295, 0.499, 0.4295, 0.4991, 0.3859, 0.5028, 0.386, 0.5028, 0.4295, 0.499, 0.4296, 0.4991, 0.3861, 0.4991, 0.386, 0.5028, 0.386, 0.5028, 0.4123, 0.4991, 0.4123, 0.5386, 0.3791, 0.5386, 0.4266, 0.5099, 0.4266, 0.5099, 0.3791, 0.5028, 0.386, 0.5028, 0.4295, 0.499, 0.4295, 0.4991, 0.3859, 0.5028, 0.386, 0.5028, 0.4295, 0.499, 0.4296, 0.4991, 0.3861, 0.4991, 0.386, 0.5028, 0.386, 0.5028, 0.4123, 0.4991, 0.4123, 0.5386, 0.3791, 0.5386, 0.4266, 0.5099, 0.4266, 0.5099, 0.3791, 0.5028, 0.386, 0.5028, 0.4295, 0.499, 0.4295, 0.4991, 0.3859, 0.5028, 0.386, 0.5028, 0.4295, 0.499, 0.4296, 0.4991, 0.3861, 0.4991, 0.386, 0.5028, 0.386, 0.5028, 0.4123, 0.4991, 0.4123, 0.5992, 0.3789, 0.5992, 0.4264, 0.5705, 0.4264, 0.5705, 0.3789, 0.5628, 0.3784, 0.5628, 0.4259, 0.5561, 0.4255, 0.5561, 0.378, 0.5628, 0.3784, 0.5628, 0.4259, 0.5561, 0.4238, 0.5561, 0.378, 0.5638, 0.4056, 0.5561, 0.4056, 0.5561, 0.378, 0.5638, 0.3779, 0.5992, 0.3789, 0.5992, 0.4264, 0.5705, 0.4264, 0.5705, 0.3789, 0.5628, 0.3784, 0.5628, 0.4259, 0.5561, 0.4255, 0.5561, 0.378, 0.5628, 0.3784, 0.5628, 0.4259, 0.5561, 0.4238, 0.5561, 0.378, 0.5638, 0.4056, 0.5561, 0.4056, 0.5561, 0.378, 0.5638, 0.3779, 0.5992, 0.3789, 0.5992, 0.4264, 0.5705, 0.4264, 0.5705, 0.3789, 0.5628, 0.3784, 0.5628, 0.4259, 0.5561, 0.4255, 0.5561, 0.378, 0.5628, 0.3784, 0.5628, 0.4259, 0.5561, 0.4238, 0.5561, 0.378, 0.5638, 0.4056, 0.5561, 0.4056, 0.5561, 0.378, 0.5638, 0.3779, 0.5992, 0.3789, 0.5992, 0.4264, 0.5705, 0.4264, 0.5705, 0.3789, 0.5628, 0.3784, 0.5628, 0.4259, 0.5561, 0.4255, 0.5561, 0.378, 0.5628, 0.3784, 0.5628, 0.4259, 0.5561, 0.4238, 0.5561, 0.378, 0.5638, 0.4056, 0.5561, 0.4056, 0.5561, 0.378, 0.5638, 0.3779, 0.5992, 0.3789, 0.5992, 0.4264, 0.5705, 0.4264, 0.5705, 0.3789, 0.5628, 0.3784, 0.5628, 0.4259, 0.5561, 0.4255, 0.5561, 0.378, 0.5628, 0.3784, 0.5628, 0.4259, 0.5561, 0.4238, 0.5561, 0.378, 0.5638, 0.4056, 0.5561, 0.4056, 0.5561, 0.378, 0.5638, 0.3779, 0.4972, 0.3188, 0.4972, 0.3631, 0.4936, 0.363, 0.4936, 0.3187, 0.5308, 0.3164, 0.5308, 0.3639, 0.502, 0.3639, 0.502, 0.3164, 0.4972, 0.3186, 0.4972, 0.3629, 0.4936, 0.363, 0.4936, 0.3187, 0.4936, 0.3186, 0.4972, 0.3186, 0.4972, 0.3454, 0.4936, 0.3454, 0.4972, 0.3188, 0.4972, 0.3631, 0.4936, 0.363, 0.4936, 0.3187, 0.5308, 0.3164, 0.5308, 0.3639, 0.502, 0.3639, 0.502, 0.3164, 0.4972, 0.3186, 0.4972, 0.3629, 0.4936, 0.363, 0.4936, 0.3187, 0.4936, 0.3186, 0.4972, 0.3186, 0.4972, 0.3454, 0.4936, 0.3454, 0.4972, 0.3188, 0.4972, 0.3631, 0.4936, 0.363, 0.4936, 0.3187, 0.5308, 0.3164, 0.5308, 0.3639, 0.502, 0.3639, 0.502, 0.3164, 0.4972, 0.3186, 0.4972, 0.3629, 0.4936, 0.363, 0.4936, 0.3187, 0.4936, 0.3186, 0.4972, 0.3186, 0.4972, 0.3454, 0.4936, 0.3454, 0.4972, 0.3188, 0.4972, 0.3631, 0.4936, 0.363, 0.4936, 0.3187, 0.5308, 0.3164, 0.5308, 0.3639, 0.502, 0.3639, 0.502, 0.3164, 0.4972, 0.3186, 0.4972, 0.3629, 0.4936, 0.363, 0.4936, 0.3187, 0.4936, 0.3186, 0.4972, 0.3186, 0.4972, 0.3454, 0.4936, 0.3454, 0.4972, 0.3188, 0.4972, 0.3631, 0.4936, 0.363, 0.4936, 0.3187, 0.5308, 0.3164, 0.5308, 0.3639, 0.502, 0.3639, 0.502, 0.3164, 0.4972, 0.3186, 0.4972, 0.3629, 0.4936, 0.363, 0.4936, 0.3187, 0.4936, 0.3186, 0.4972, 0.3186, 0.4972, 0.3454, 0.4936, 0.3454, 0.4972, 0.3188, 0.4972, 0.3631, 0.4936, 0.363, 0.4936, 0.3187, 0.5308, 0.3164, 0.5308, 0.3639, 0.502, 0.3639, 0.502, 0.3164, 0.4972, 0.3186, 0.4972, 0.3629, 0.4936, 0.363, 0.4936, 0.3187, 0.4936, 0.3186, 0.4972, 0.3186, 0.4972, 0.3454, 0.4936, 0.3454, 0.4972, 0.3188, 0.4972, 0.3631, 0.4936, 0.363, 0.4936, 0.3187, 0.5308, 0.3164, 0.5308, 0.3639, 0.502, 0.3639, 0.502, 0.3164, 0.4972, 0.3186, 0.4972, 0.3629, 0.4936, 0.363, 0.4936, 0.3187, 0.4936, 0.3186, 0.4972, 0.3186, 0.4972, 0.3454, 0.4936, 0.3454, 0.4972, 0.3188, 0.4972, 0.3631, 0.4936, 0.363, 0.4936, 0.3187, 0.5308, 0.3164, 0.5308, 0.3639, 0.502, 0.3639, 0.502, 0.3164, 0.4972, 0.3186, 0.4972, 0.3629, 0.4936, 0.363, 0.4936, 0.3187, 0.4936, 0.3186, 0.4972, 0.3186, 0.4972, 0.3454, 0.4936, 0.3454, 0.4972, 0.3188, 0.4972, 0.3631, 0.4936, 0.363, 0.4936, 0.3187, 0.5308, 0.3164, 0.5308, 0.3639, 0.502, 0.3639, 0.502, 0.3164, 0.4972, 0.3186, 0.4972, 0.3629, 0.4936, 0.363, 0.4936, 0.3187, 0.4936, 0.3186, 0.4972, 0.3186, 0.4972, 0.3454, 0.4936, 0.3454, 0.4972, 0.3188, 0.4936, 0.3187, 0.4936, 0.363, 0.4972, 0.3631, 0.5308, 0.3164, 0.502, 0.3164, 0.502, 0.3639, 0.5308, 0.3639, 0.4972, 0.3186, 0.4936, 0.3187, 0.4936, 0.363, 0.4972, 0.3629, 0.4936, 0.3186, 0.4936, 0.3454, 0.4972, 0.3454, 0.4972, 0.3186, 0.4972, 0.3188, 0.4936, 0.3187, 0.4936, 0.363, 0.4972, 0.3631, 0.5308, 0.3164, 0.502, 0.3164, 0.502, 0.3639, 0.5308, 0.3639, 0.4972, 0.3186, 0.4936, 0.3187, 0.4936, 0.363, 0.4972, 0.3629, 0.4936, 0.3186, 0.4936, 0.3454, 0.4972, 0.3454, 0.4972, 0.3186, 0.4972, 0.3188, 0.4936, 0.3187, 0.4936, 0.363, 0.4972, 0.3631, 0.5308, 0.3164, 0.502, 0.3164, 0.502, 0.3639, 0.5308, 0.3639, 0.4972, 0.3186, 0.4936, 0.3187, 0.4936, 0.363, 0.4972, 0.3629, 0.4936, 0.3186, 0.4936, 0.3454, 0.4972, 0.3454, 0.4972, 0.3186, 0.5482, 0.3185, 0.5482, 0.3618, 0.5448, 0.3618, 0.5448, 0.3185, 0.5845, 0.3166, 0.5845, 0.3641, 0.5558, 0.3641, 0.5558, 0.3166, 0.5482, 0.3185, 0.5482, 0.3618, 0.5448, 0.3618, 0.5448, 0.3185, 0.5448, 0.3185, 0.5482, 0.3185, 0.5482, 0.3445, 0.5448, 0.3445, 0.5482, 0.3185, 0.5482, 0.3618, 0.5448, 0.3618, 0.5448, 0.3185, 0.5845, 0.3166, 0.5845, 0.3641, 0.5558, 0.3641, 0.5558, 0.3166, 0.5482, 0.3185, 0.5482, 0.3618, 0.5448, 0.3618, 0.5448, 0.3185, 0.5448, 0.3185, 0.5482, 0.3185, 0.5482, 0.3445, 0.5448, 0.3445, 0.5482, 0.3185, 0.5482, 0.3618, 0.5448, 0.3618, 0.5448, 0.3185, 0.5845, 0.3166, 0.5845, 0.3641, 0.5558, 0.3641, 0.5558, 0.3166, 0.5482, 0.3185, 0.5482, 0.3618, 0.5448, 0.3618, 0.5448, 0.3185, 0.5448, 0.3185, 0.5482, 0.3185, 0.5482, 0.3445, 0.5448, 0.3445, 0.5482, 0.3185, 0.5482, 0.3618, 0.5448, 0.3618, 0.5448, 0.3185, 0.5845, 0.3166, 0.5845, 0.3641, 0.5558, 0.3641, 0.5558, 0.3166, 0.5482, 0.3185, 0.5482, 0.3618, 0.5448, 0.3618, 0.5448, 0.3185, 0.5448, 0.3185, 0.5482, 0.3185, 0.5482, 0.3445, 0.5448, 0.3445, 0.5482, 0.3185, 0.5482, 0.3618, 0.5448, 0.3618, 0.5448, 0.3185, 0.5845, 0.3166, 0.5845, 0.3641, 0.5558, 0.3641, 0.5558, 0.3166, 0.5482, 0.3185, 0.5482, 0.3618, 0.5448, 0.3618, 0.5448, 0.3185, 0.5448, 0.3185, 0.5482, 0.3185, 0.5482, 0.3445, 0.5448, 0.3445, 0.5482, 0.3185, 0.5482, 0.3618, 0.5448, 0.3618, 0.5448, 0.3185, 0.5845, 0.3166, 0.5845, 0.3641, 0.5558, 0.3641, 0.5558, 0.3166, 0.5482, 0.3185, 0.5482, 0.3618, 0.5448, 0.3618, 0.5448, 0.3185, 0.5448, 0.3185, 0.5482, 0.3185, 0.5482, 0.3445, 0.5448, 0.3445, 0.5482, 0.3185, 0.5482, 0.3618, 0.5448, 0.3618, 0.5448, 0.3185, 0.5845, 0.3166, 0.5845, 0.3641, 0.5558, 0.3641, 0.5558, 0.3166, 0.5482, 0.3185, 0.5482, 0.3618, 0.5448, 0.3618, 0.5448, 0.3185, 0.5448, 0.3185, 0.5482, 0.3185, 0.5482, 0.3445, 0.5448, 0.3445, 0.5482, 0.3185, 0.5482, 0.3618, 0.5448, 0.3618, 0.5448, 0.3185, 0.5845, 0.3166, 0.5845, 0.3641, 0.5558, 0.3641, 0.5558, 0.3166, 0.5482, 0.3185, 0.5482, 0.3618, 0.5448, 0.3618, 0.5448, 0.3185, 0.5448, 0.3185, 0.5482, 0.3185, 0.5482, 0.3445, 0.5448, 0.3445, 0.5482, 0.3185, 0.5482, 0.3618, 0.5448, 0.3618, 0.5448, 0.3185, 0.5845, 0.3166, 0.5845, 0.3641, 0.5558, 0.3641, 0.5558, 0.3166, 0.5482, 0.3185, 0.5482, 0.3618, 0.5448, 0.3618, 0.5448, 0.3185, 0.5448, 0.3185, 0.5482, 0.3185, 0.5482, 0.3445, 0.5448, 0.3445, 0.5681, 0.253, 0.5681, 0.2958, 0.56, 0.2958, 0.56, 0.253, 0.6023, 0.2503, 0.6023, 0.2978, 0.5736, 0.2978, 0.5736, 0.2503, 0.5681, 0.253, 0.5681, 0.2958, 0.56, 0.2958, 0.56, 0.253, 0.56, 0.2748, 0.5681, 0.2748, 0.5681, 0.2966, 0.56, 0.2966, 0.5681, 0.253, 0.5681, 0.2958, 0.56, 0.2958, 0.56, 0.253, 0.6023, 0.2503, 0.6023, 0.2978, 0.5736, 0.2978, 0.5736, 0.2503, 0.5681, 0.253, 0.5681, 0.2958, 0.56, 0.2958, 0.56, 0.253, 0.56, 0.2748, 0.5681, 0.2748, 0.5681, 0.2966, 0.56, 0.2966, 0.5681, 0.253, 0.5681, 0.2958, 0.56, 0.2958, 0.56, 0.253, 0.6023, 0.2503, 0.6023, 0.2978, 0.5736, 0.2978, 0.5736, 0.2503, 0.5681, 0.253, 0.5681, 0.2958, 0.56, 0.2958, 0.56, 0.253, 0.56, 0.2748, 0.5681, 0.2748, 0.5681, 0.2966, 0.56, 0.2966, 0.5681, 0.253, 0.5681, 0.2958, 0.56, 0.2958, 0.56, 0.253, 0.6023, 0.2503, 0.6023, 0.2978, 0.5736, 0.2978, 0.5736, 0.2503, 0.5681, 0.253, 0.5681, 0.2958, 0.56, 0.2958, 0.56, 0.253, 0.56, 0.2748, 0.5681, 0.2748, 0.5681, 0.2966, 0.56, 0.2966, 0.5681, 0.253, 0.5681, 0.2958, 0.56, 0.2958, 0.56, 0.253, 0.6023, 0.2503, 0.6023, 0.2978, 0.5736, 0.2978, 0.5736, 0.2503, 0.5681, 0.253, 0.5681, 0.2958, 0.56, 0.2958, 0.56, 0.253, 0.56, 0.2748, 0.5681, 0.2748, 0.5681, 0.2966, 0.56, 0.2966, 0.5681, 0.253, 0.5681, 0.2958, 0.56, 0.2958, 0.56, 0.253, 0.6023, 0.2503, 0.6023, 0.2978, 0.5736, 0.2978, 0.5736, 0.2503, 0.5681, 0.253, 0.5681, 0.2958, 0.56, 0.2958, 0.56, 0.253, 0.56, 0.2748, 0.5681, 0.2748, 0.5681, 0.2966, 0.56, 0.2966, 0.5681, 0.253, 0.5681, 0.2958, 0.56, 0.2958, 0.56, 0.253, 0.6023, 0.2503, 0.6023, 0.2978, 0.5736, 0.2978, 0.5736, 0.2503, 0.5681, 0.253, 0.5681, 0.2958, 0.56, 0.2958, 0.56, 0.253, 0.56, 0.2748, 0.5681, 0.2748, 0.5681, 0.2966, 0.56, 0.2966, 0.5681, 0.253, 0.5681, 0.2958, 0.56, 0.2958, 0.56, 0.253, 0.6023, 0.2503, 0.6023, 0.2978, 0.5736, 0.2978, 0.5736, 0.2503, 0.5681, 0.253, 0.5681, 0.2958, 0.56, 0.2958, 0.56, 0.253, 0.56, 0.2748, 0.5681, 0.2748, 0.5681, 0.2966, 0.56, 0.2966, 0.5681, 0.253, 0.5681, 0.2958, 0.56, 0.2958, 0.56, 0.253, 0.6023, 0.2503, 0.6023, 0.2978, 0.5736, 0.2978, 0.5736, 0.2503, 0.5681, 0.253, 0.5681, 0.2958, 0.56, 0.2958, 0.56, 0.253, 0.56, 0.2748, 0.5681, 0.2748, 0.5681, 0.2966, 0.56, 0.2966, 0.5681, 0.253, 0.5681, 0.2958, 0.56, 0.2958, 0.56, 0.253, 0.6023, 0.2503, 0.6023, 0.2978, 0.5736, 0.2978, 0.5736, 0.2503, 0.5681, 0.253, 0.5681, 0.2958, 0.56, 0.2958, 0.56, 0.253, 0.56, 0.2748, 0.5681, 0.2748, 0.5681, 0.2966, 0.56, 0.2966, 0.5681, 0.253, 0.5681, 0.2958, 0.56, 0.2958, 0.56, 0.253, 0.6023, 0.2503, 0.6023, 0.2978, 0.5736, 0.2978, 0.5736, 0.2503, 0.5681, 0.253, 0.5681, 0.2958, 0.56, 0.2958, 0.56, 0.253, 0.56, 0.2748, 0.5681, 0.2748, 0.5681, 0.2966, 0.56, 0.2966, 0.56, 0.2748, 0.56, 0.2966, 0.5681, 0.2966, 0.5681, 0.2748, 0.5681, 0.253, 0.56, 0.253, 0.56, 0.2958, 0.5681, 0.2958, 0.6023, 0.2503, 0.5736, 0.2503, 0.5736, 0.2978, 0.6023, 0.2978, 0.5681, 0.253, 0.56, 0.253, 0.56, 0.2958, 0.5681, 0.2958, 0.5155, 0.2863, 0.5155, 0.3008, 0.5378, 0.3008, 0.5378, 0.2863, 0.5155, 0.2863, 0.5155, 0.3008, 0.5378, 0.3008, 0.5378, 0.2863, 0.5507, 0.2834, 0.493, 0.2834, 0.493, 0.3056, 0.5507, 0.3056, 0.4933, 0.2863, 0.4933, 0.3008, 0.551, 0.3008, 0.551, 0.2863, 0.551, 0.3008, 0.551, 0.2863, 0.4933, 0.2863, 0.4933, 0.3008, 0.5681, 0.253, 0.5681, 0.2958, 0.56, 0.2958, 0.56, 0.253, 0.6023, 0.2503, 0.6023, 0.2978, 0.5736, 0.2978, 0.5736, 0.2503, 0.5681, 0.253, 0.5681, 0.2958, 0.56, 0.2958, 0.56, 0.253, 0.56, 0.2748, 0.5681, 0.2748, 0.5681, 0.2966, 0.56, 0.2966, 0.5681, 0.253, 0.5681, 0.2958, 0.56, 0.2958, 0.56, 0.253, 0.6023, 0.2503, 0.6023, 0.2978, 0.5736, 0.2978, 0.5736, 0.2503, 0.5681, 0.253, 0.5681, 0.2958, 0.56, 0.2958, 0.56, 0.253, 0.56, 0.2748, 0.5681, 0.2748, 0.5681, 0.2966, 0.56, 0.2966, 0.4972, 0.3188, 0.4936, 0.3187, 0.4936, 0.363, 0.4972, 0.3631, 0.5308, 0.3164, 0.502, 0.3164, 0.502, 0.3639, 0.5308, 0.3639, 0.4972, 0.3186, 0.4936, 0.3187, 0.4936, 0.363, 0.4972, 0.3629, 0.4936, 0.3186, 0.4936, 0.3454, 0.4972, 0.3454, 0.4972, 0.3186, 0.4972, 0.3188, 0.4936, 0.3187, 0.4936, 0.363, 0.4972, 0.3631, 0.5308, 0.3164, 0.502, 0.3164, 0.502, 0.3639, 0.5308, 0.3639, 0.4972, 0.3186, 0.4936, 0.3187, 0.4936, 0.363, 0.4972, 0.3629, 0.4936, 0.3186, 0.4936, 0.3454, 0.4972, 0.3454, 0.4972, 0.3186, 0.9732, 0.3881, 0.9698, 0.3881, 0.9698, 0.2747, 0.9732, 0.2747, 0.9732, 0.2747, 0.9698, 0.2747, 0.9738, 0.2586, 0.9772, 0.2586, 0.964, 0.3303, 0.9806, 0.3303, 0.9806, 0.4437, 0.964, 0.4437, 0.964, 0.3303, 0.9806, 0.3303, 0.9806, 0.4437, 0.964, 0.4437, 0.9732, 0.3881, 0.9772, 0.4042, 0.9738, 0.4042, 0.9698, 0.3881, 0.9732, 0.3881, 0.9698, 0.3881, 0.9698, 0.2747, 0.9732, 0.2747, 0.9732, 0.2747, 0.9698, 0.2747, 0.9738, 0.2586, 0.9772, 0.2586, 0.964, 0.3303, 0.9806, 0.3303, 0.9806, 0.4437, 0.964, 0.4437, 0.964, 0.3303, 0.9806, 0.3303, 0.9806, 0.4437, 0.964, 0.4437, 0.9732, 0.3881, 0.9772, 0.4042, 0.9738, 0.4042, 0.9698, 0.3881, 0.9732, 0.3881, 0.9698, 0.3881, 0.9698, 0.2747, 0.9732, 0.2747, 0.9732, 0.2747, 0.9698, 0.2747, 0.9738, 0.2586, 0.9772, 0.2586, 0.964, 0.3303, 0.9806, 0.3303, 0.9806, 0.4437, 0.964, 0.4437, 0.964, 0.3303, 0.9806, 0.3303, 0.9806, 0.4437, 0.964, 0.4437, 0.9732, 0.3881, 0.9772, 0.4042, 0.9738, 0.4042, 0.9698, 0.3881, 0.4972, 0.3188, 0.4936, 0.3187, 0.4936, 0.363, 0.4972, 0.3631, 0.5308, 0.3164, 0.502, 0.3164, 0.502, 0.3639, 0.5308, 0.3639, 0.4972, 0.3186, 0.4936, 0.3187, 0.4936, 0.363, 0.4972, 0.3629, 0.4936, 0.3186, 0.4936, 0.3454, 0.4972, 0.3454, 0.4972, 0.3186, 0.4972, 0.3188, 0.4936, 0.3187, 0.4936, 0.363, 0.4972, 0.3631, 0.5308, 0.3164, 0.502, 0.3164, 0.502, 0.3639, 0.5308, 0.3639, 0.4972, 0.3186, 0.4936, 0.3187, 0.4936, 0.363, 0.4972, 0.3629, 0.4936, 0.3186, 0.4936, 0.3454, 0.4972, 0.3454, 0.4972, 0.3186, 0.4972, 0.3188, 0.4936, 0.3187, 0.4936, 0.363, 0.4972, 0.3631, 0.5308, 0.3164, 0.502, 0.3164, 0.502, 0.3639, 0.5308, 0.3639, 0.4972, 0.3186, 0.4936, 0.3187, 0.4936, 0.363, 0.4972, 0.3629, 0.4936, 0.3186, 0.4936, 0.3454, 0.4972, 0.3454, 0.4972, 0.3186, 0.4972, 0.3188, 0.4936, 0.3187, 0.4936, 0.363, 0.4972, 0.3631, 0.5308, 0.3164, 0.502, 0.3164, 0.502, 0.3639, 0.5308, 0.3639, 0.4972, 0.3186, 0.4936, 0.3187, 0.4936, 0.363, 0.4972, 0.3629, 0.4936, 0.3186, 0.4936, 0.3454, 0.4972, 0.3454, 0.4972, 0.3186, 0.5386, 0.3791, 0.5099, 0.3791, 0.5099, 0.4266, 0.5386, 0.4266, 0.5028, 0.386, 0.4991, 0.3859, 0.499, 0.4295, 0.5028, 0.4295, 0.5028, 0.386, 0.4991, 0.3861, 0.499, 0.4296, 0.5028, 0.4295, 0.4991, 0.386, 0.4991, 0.4123, 0.5028, 0.4123, 0.5028, 0.386, 0.5386, 0.3791, 0.5099, 0.3791, 0.5099, 0.4266, 0.5386, 0.4266, 0.5028, 0.386, 0.4991, 0.3859, 0.499, 0.4295, 0.5028, 0.4295, 0.5028, 0.386, 0.4991, 0.3861, 0.499, 0.4296, 0.5028, 0.4295, 0.4991, 0.386, 0.4991, 0.4123, 0.5028, 0.4123, 0.5028, 0.386, 0.5386, 0.3791, 0.5099, 0.3791, 0.5099, 0.4266, 0.5386, 0.4266, 0.5028, 0.386, 0.4991, 0.3859, 0.499, 0.4295, 0.5028, 0.4295, 0.5028, 0.386, 0.4991, 0.3861, 0.499, 0.4296, 0.5028, 0.4295, 0.4991, 0.386, 0.4991, 0.4123, 0.5028, 0.4123, 0.5028, 0.386, 0.56, 0.2748, 0.5681, 0.2748, 0.5681, 0.2966, 0.56, 0.2966, 0.5681, 0.253, 0.5681, 0.2958, 0.56, 0.2958, 0.56, 0.253, 0.6023, 0.2503, 0.6023, 0.2978, 0.5736, 0.2978, 0.5736, 0.2503, 0.5681, 0.253, 0.5681, 0.2958, 0.56, 0.2958, 0.56, 0.253, 0.5992, 0.3789, 0.5705, 0.3789, 0.5705, 0.4264, 0.5992, 0.4264, 0.5628, 0.3784, 0.5561, 0.378, 0.5561, 0.4255, 0.5628, 0.4259, 0.5628, 0.3784, 0.5561, 0.378, 0.5561, 0.4238, 0.5628, 0.4259, 0.5638, 0.4056, 0.5638, 0.3779, 0.5561, 0.378, 0.5561, 0.4056, 0.56, 0.2748, 0.5681, 0.2748, 0.5681, 0.2966, 0.56, 0.2966, 0.5681, 0.253, 0.5681, 0.2958, 0.56, 0.2958, 0.56, 0.253, 0.6023, 0.2503, 0.6023, 0.2978, 0.5736, 0.2978, 0.5736, 0.2503, 0.5681, 0.253, 0.5681, 0.2958, 0.56, 0.2958, 0.56, 0.253, 0.56, 0.2748, 0.56, 0.2966, 0.5681, 0.2966, 0.5681, 0.2748, 0.5681, 0.253, 0.56, 0.253, 0.56, 0.2958, 0.5681, 0.2958, 0.6023, 0.2503, 0.5736, 0.2503, 0.5736, 0.2978, 0.6023, 0.2978, 0.5681, 0.253, 0.56, 0.253, 0.56, 0.2958, 0.5681, 0.2958, 0.56, 0.2748, 0.5681, 0.2748, 0.5681, 0.2966, 0.56, 0.2966, 0.5681, 0.253, 0.5681, 0.2958, 0.56, 0.2958, 0.56, 0.253, 0.6023, 0.2503, 0.6023, 0.2978, 0.5736, 0.2978, 0.5736, 0.2503, 0.5681, 0.253, 0.5681, 0.2958, 0.56, 0.2958, 0.56, 0.253, 0.4972, 0.3188, 0.4936, 0.3187, 0.4936, 0.363, 0.4972, 0.3631, 0.5308, 0.3164, 0.502, 0.3164, 0.502, 0.3639, 0.5308, 0.3639, 0.4972, 0.3186, 0.4936, 0.3187, 0.4936, 0.363, 0.4972, 0.3629, 0.4936, 0.3186, 0.4936, 0.3454, 0.4972, 0.3454, 0.4972, 0.3186, 0.9732, 0.3881, 0.9698, 0.3881, 0.9698, 0.2747, 0.9732, 0.2747, 0.9732, 0.2747, 0.9698, 0.2747, 0.9738, 0.2586, 0.9772, 0.2586, 0.964, 0.3303, 0.9806, 0.3303, 0.9806, 0.4437, 0.964, 0.4437, 0.964, 0.3303, 0.9806, 0.3303, 0.9806, 0.4437, 0.964, 0.4437, 0.9732, 0.3881, 0.9772, 0.4042, 0.9738, 0.4042, 0.9698, 0.3881, 0.9732, 0.3881, 0.9698, 0.3881, 0.9698, 0.2747, 0.9732, 0.2747, 0.9732, 0.2747, 0.9698, 0.2747, 0.9738, 0.2586, 0.9772, 0.2586, 0.964, 0.3303, 0.9806, 0.3303, 0.9806, 0.4437, 0.964, 0.4437, 0.964, 0.3303, 0.9806, 0.3303, 0.9806, 0.4437, 0.964, 0.4437, 0.9732, 0.3881, 0.9772, 0.4042, 0.9738, 0.4042, 0.9698, 0.3881, 0.4972, 0.3188, 0.4936, 0.3187, 0.4936, 0.363, 0.4972, 0.3631, 0.5308, 0.3164, 0.502, 0.3164, 0.502, 0.3639, 0.5308, 0.3639, 0.4972, 0.3186, 0.4936, 0.3187, 0.4936, 0.363, 0.4972, 0.3629, 0.4936, 0.3186, 0.4936, 0.3454, 0.4972, 0.3454, 0.4972, 0.3186, 0.4972, 0.3188, 0.4936, 0.3187, 0.4936, 0.363, 0.4972, 0.3631, 0.5308, 0.3164, 0.502, 0.3164, 0.502, 0.3639, 0.5308, 0.3639, 0.4972, 0.3186, 0.4936, 0.3187, 0.4936, 0.363, 0.4972, 0.3629, 0.4936, 0.3186, 0.4936, 0.3454, 0.4972, 0.3454, 0.4972, 0.3186, 0.5386, 0.3791, 0.5099, 0.3791, 0.5099, 0.4266, 0.5386, 0.4266, 0.5028, 0.386, 0.4991, 0.3859, 0.499, 0.4295, 0.5028, 0.4295, 0.5028, 0.386, 0.4991, 0.3861, 0.499, 0.4296, 0.5028, 0.4295, 0.4991, 0.386, 0.4991, 0.4123, 0.5028, 0.4123, 0.5028, 0.386, 0.56, 0.2748, 0.5681, 0.2748, 0.5681, 0.2966, 0.56, 0.2966, 0.5681, 0.253, 0.5681, 0.2958, 0.56, 0.2958, 0.56, 0.253, 0.6023, 0.2503, 0.6023, 0.2978, 0.5736, 0.2978, 0.5736, 0.2503, 0.5681, 0.253, 0.5681, 0.2958, 0.56, 0.2958, 0.56, 0.253, 0.5992, 0.3789, 0.5705, 0.3789, 0.5705, 0.4264, 0.5992, 0.4264, 0.5628, 0.3784, 0.5561, 0.378, 0.5561, 0.4255, 0.5628, 0.4259, 0.5628, 0.3784, 0.5561, 0.378, 0.5561, 0.4238, 0.5628, 0.4259, 0.5638, 0.4056, 0.5638, 0.3779, 0.5561, 0.378, 0.5561, 0.4056, 0.56, 0.2748, 0.5681, 0.2748, 0.5681, 0.2966, 0.56, 0.2966, 0.5681, 0.253, 0.5681, 0.2958, 0.56, 0.2958, 0.56, 0.253, 0.6023, 0.2503, 0.6023, 0.2978, 0.5736, 0.2978, 0.5736, 0.2503, 0.5681, 0.253, 0.5681, 0.2958, 0.56, 0.2958, 0.56, 0.253, 0.7014, 0.3477, 0.6133, 0.3477, 0.6133, 0.2311, 0.7014, 0.2311, 0.6788, 0.3433, 0.6788, 0.2568, 0.6727, 0.2568, 0.6557, 0.3433, 0.6133, 0.2311, 0.7014, 0.2311, 0.7014, 0.3477, 0.6133, 0.3477, 0.6557, 0.3433, 0.6727, 0.2568, 0.6788, 0.2568, 0.6788, 0.3433, 0.6507, 0.3462, 0.6446, 0.3462, 0.6446, 0.2297, 0.6507, 0.2297, 0.9851, 0.2328, 0.9884, 0.2328, 0.9844, 0.2489, 0.981, 0.2489, 0.981, 0.2489, 0.9844, 0.2489, 0.9844, 0.3623, 0.981, 0.3623, 0.6352, 0.3446, 0.6186, 0.3446, 0.6186, 0.2312, 0.6352, 0.2312, 0.6352, 0.3446, 0.6186, 0.3446, 0.6186, 0.2312, 0.6352, 0.2312, 0.9851, 0.3784, 0.981, 0.3623, 0.9844, 0.3623, 0.9884, 0.3784, 0.5482, 0.3185, 0.5482, 0.3618, 0.5448, 0.3618, 0.5448, 0.3185, 0.5845, 0.3166, 0.5845, 0.3641, 0.5558, 0.3641, 0.5558, 0.3166, 0.5482, 0.3185, 0.5482, 0.3618, 0.5448, 0.3618, 0.5448, 0.3185, 0.5448, 0.3185, 0.5482, 0.3185, 0.5482, 0.3445, 0.5448, 0.3445, 0.9851, 0.2328, 0.9884, 0.2328, 0.9844, 0.2489, 0.981, 0.2489, 0.981, 0.2489, 0.9844, 0.2489, 0.9844, 0.3623, 0.981, 0.3623, 0.6352, 0.3446, 0.6186, 0.3446, 0.6186, 0.2312, 0.6352, 0.2312, 0.6352, 0.3446, 0.6186, 0.3446, 0.6186, 0.2312, 0.6352, 0.2312, 0.9851, 0.3784, 0.981, 0.3623, 0.9844, 0.3623, 0.9884, 0.3784, 0.5482, 0.3185, 0.5482, 0.3618, 0.5448, 0.3618, 0.5448, 0.3185, 0.5845, 0.3166, 0.5845, 0.3641, 0.5558, 0.3641, 0.5558, 0.3166, 0.5482, 0.3185, 0.5482, 0.3618, 0.5448, 0.3618, 0.5448, 0.3185, 0.5448, 0.3185, 0.5482, 0.3185, 0.5482, 0.3445, 0.5448, 0.3445, 0.5386, 0.3791, 0.5386, 0.4266, 0.5099, 0.4266, 0.5099, 0.3791, 0.5028, 0.386, 0.5028, 0.4295, 0.499, 0.4295, 0.4991, 0.3859, 0.5028, 0.386, 0.5028, 0.4295, 0.499, 0.4296, 0.4991, 0.3861, 0.4991, 0.386, 0.5028, 0.386, 0.5028, 0.4123, 0.4991, 0.4123, 0.5386, 0.3791, 0.5386, 0.4266, 0.5099, 0.4266, 0.5099, 0.3791, 0.5028, 0.386, 0.5028, 0.4295, 0.499, 0.4295, 0.4991, 0.3859, 0.5028, 0.386, 0.5028, 0.4295, 0.499, 0.4296, 0.4991, 0.3861, 0.4991, 0.386, 0.5028, 0.386, 0.5028, 0.4123, 0.4991, 0.4123, 0.5992, 0.3789, 0.5992, 0.4264, 0.5705, 0.4264, 0.5705, 0.3789, 0.5628, 0.3784, 0.5628, 0.4259, 0.5561, 0.4255, 0.5561, 0.378, 0.5628, 0.3784, 0.5628, 0.4259, 0.5561, 0.4238, 0.5561, 0.378, 0.5638, 0.4056, 0.5561, 0.4056, 0.5561, 0.378, 0.5638, 0.3779, 0.4972, 0.3188, 0.4936, 0.3187, 0.4936, 0.363, 0.4972, 0.3631, 0.5308, 0.3164, 0.502, 0.3164, 0.502, 0.3639, 0.5308, 0.3639, 0.4972, 0.3186, 0.4936, 0.3187, 0.4936, 0.363, 0.4972, 0.3629, 0.4936, 0.3186, 0.4936, 0.3454, 0.4972, 0.3454, 0.4972, 0.3186, 0.4972, 0.3188, 0.4936, 0.3187, 0.4936, 0.363, 0.4972, 0.3631, 0.5308, 0.3164, 0.502, 0.3164, 0.502, 0.3639, 0.5308, 0.3639, 0.4972, 0.3186, 0.4936, 0.3187, 0.4936, 0.363, 0.4972, 0.3629, 0.4936, 0.3186, 0.4936, 0.3454, 0.4972, 0.3454, 0.4972, 0.3186, 0.5681, 0.253, 0.5681, 0.2958, 0.56, 0.2958, 0.56, 0.253, 0.6023, 0.2503, 0.6023, 0.2978, 0.5736, 0.2978, 0.5736, 0.2503, 0.5681, 0.253, 0.5681, 0.2958, 0.56, 0.2958, 0.56, 0.253, 0.56, 0.2748, 0.5681, 0.2748, 0.5681, 0.2966, 0.56, 0.2966, 0.5681, 0.253, 0.5681, 0.2958, 0.56, 0.2958, 0.56, 0.253, 0.6023, 0.2503, 0.6023, 0.2978, 0.5736, 0.2978, 0.5736, 0.2503, 0.5681, 0.253, 0.5681, 0.2958, 0.56, 0.2958, 0.56, 0.253, 0.56, 0.2748, 0.5681, 0.2748, 0.5681, 0.2966, 0.56, 0.2966, 0.4972, 0.3188, 0.4936, 0.3187, 0.4936, 0.363, 0.4972, 0.3631, 0.5308, 0.3164, 0.502, 0.3164, 0.502, 0.3639, 0.5308, 0.3639, 0.4972, 0.3186, 0.4936, 0.3187, 0.4936, 0.363, 0.4972, 0.3629, 0.4936, 0.3186, 0.4936, 0.3454, 0.4972, 0.3454, 0.4972, 0.3186])
me_cube_001.materials.append(mat_material)
me_cube_001.use_remesh_preserve_volume = False
me_cube_001.use_remesh_preserve_attributes = False
me_cube_001.use_mirror_vertex_groups = False
me_cube_001.update()

# ---- objects
ob_hemi = bpy.data.objects.new('Hemi', light_hemi)
ob_cube = bpy.data.objects.new('Cube', me_cube_001)

# ---- transforms, parenting, visibility, modifiers, constraints
ob_hemi.location = (3.344, 14.44, 19.54)
ob_hemi.lineart.crease_threshold = 0.0
ob_cube.location = (0.0, 0.0, 0.03982)
ob_cube.lineart.crease_threshold = 0.0

# ---- collection membership
col_collection_1.objects.link(ob_hemi)
col_collection_1.objects.link(ob_cube)

# ---- scene / render settings (as saved in the file)
scene.frame_start = 1; scene.frame_end = 250; scene.frame_set(1)
scene.render.engine = 'BLENDER_EEVEE_NEXT'
scene.render.resolution_percentage = 50
scene.render.dither_intensity = 0.0
scene.cycles.use_denoising = False
scene.cycles.samples = 128
scene.cycles.sampling_pattern = 'TABULATED_SOBOL'
scene.cycles.use_adaptive_sampling = False
scene.cycles.use_light_tree = False
scene.cycles.blur_glossy = 0.0
scene.cycles.sample_clamp_indirect = 0.0
scene.view_settings.view_transform = 'Standard'
bpy.context.view_layer.update()

# ---- added for rendering (the .blend has no active camera): camera
cam_auto = bpy.data.cameras.new('AutoCamera')
cam_auto.lens = 50.0
cam_auto.sensor_width = 36.0
cam_auto.clip_end = 1000.0
ob_auto_camera = bpy.data.objects.new('AutoCamera', cam_auto)
scene.collection.objects.link(ob_auto_camera)
ob_auto_camera.location = (14.1601, -16.9833, 14.3007)
ob_auto_camera.rotation_euler = (1.09748, -7.21219e-08, 0.694738)
scene.camera = ob_auto_camera
bpy.context.view_layer.update()
